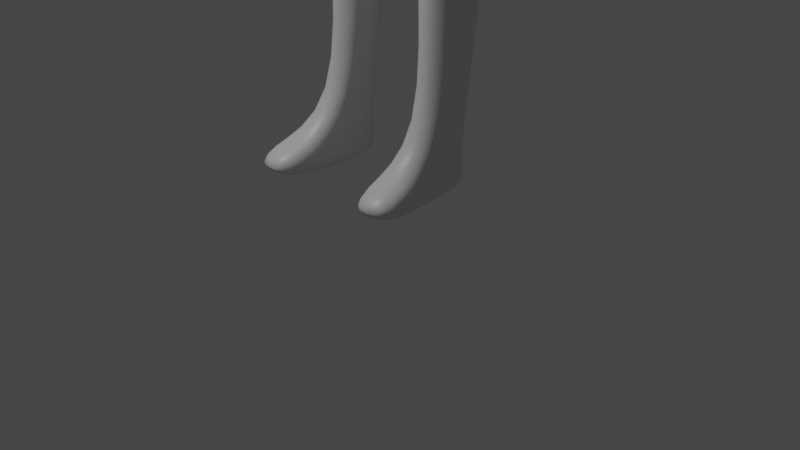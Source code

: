 # Source: Player.blend  (saved by Blender 2.80.75; exported with 4.5.12 LTS)
import bpy
from mathutils import Matrix  # noqa: F401  (used for matrix-valued properties, if any)

bpy.ops.wm.read_factory_settings(use_empty=True)
scene = bpy.context.scene
scene.name = 'Scene'

# ---- collections
col_collection = bpy.data.collections.new('Collection'); scene.collection.children.link(col_collection)

# ---- materials (node trees are filled in below, after node groups)
mat_material = bpy.data.materials.new('Material')
mat_material.alpha_threshold = 0.0
mat_material.use_transparent_shadow = False
mat_material.line_color = (0.0, 0.0, 0.0, 1.0)

# ---- material node trees
mat_material.use_nodes = True; mat_material.node_tree.nodes.clear()
_N = mat_material.node_tree.nodes; _L = mat_material.node_tree.links
n0 = _N.new('ShaderNodeOutputMaterial'); n0.name = 'Material Output'; n0.location = (300, 300)
n1 = _N.new('ShaderNodeBsdfPrincipled'); n1.name = 'Principled BSDF'; n1.location = (10, 300)
n1.distribution = 'GGX'
n1.subsurface_method = 'BURLEY'
n1.inputs[2].default_value = 0.4
n1.inputs[3].default_value = 1.45
n1.inputs[27].default_value = (0.0, 0.0, 0.0, 1.0)
n1.inputs[28].default_value = 1.0
_L.new(n1.outputs[0], n0.inputs[0])
n0.is_active_output = True

# ---- world
world_world = bpy.data.worlds.new('World'); scene.world = world_world
world_world.use_nodes = True; world_world.node_tree.nodes.clear()
_N = world_world.node_tree.nodes; _L = world_world.node_tree.links
n0 = _N.new('ShaderNodeOutputWorld'); n0.name = 'World Output'; n0.location = (300, 300)
n1 = _N.new('ShaderNodeBackground'); n1.name = 'Background'; n1.location = (10, 300)
n1.inputs[0].default_value = (0.05088, 0.05088, 0.05088, 1.0)
_L.new(n1.outputs[0], n0.inputs[0])
n0.is_active_output = True
world_world.color = (0.05088, 0.05088, 0.05088)
world_world.use_sun_shadow = False
world_world.sun_shadow_jitter_overblur = 0.0

# ---- cameras
cam_camera = bpy.data.cameras.new('Camera')
cam_camera.clip_end = 100.0
cam_camera.ortho_scale = 7.314

# ---- lights
light_light = bpy.data.lights.new('Light', 'POINT')
light_light.transmission_factor = 0.0
light_light.energy = 1000.0
light_light.shadow_soft_size = 0.1
light_light.shadow_maximum_resolution = 0.006
light_light.use_absolute_resolution = True

# ---- meshes
me_cube = bpy.data.meshes.new('Cube')
me_cube.from_pydata([(1.065, 0.4433, 9.467), (0.7427, 0.2443, 7.118), (0.9244, -0.01207, 9.358), (0.7009, -0.2007, 7.118), (0.8672, -0.216, 5.673), (0.909, 0.3378, 5.682), (0.4773, 0.4857, 5.629), (0.3942, -0.4803, 7.118), (0.5302, 0.5349, 9.509), (0.3942, 0.3922, 7.118), (0.5302, -0.07794, 9.351), (0.5365, -0.4803, 5.629), (0.9769, 0.3859, 8.859), (0.9769, -0.1318, 8.856), (0.4884, -0.316, 8.825), (0.4884, 0.5089, 8.803), (1.04, 0.465, 9.137), (0.9013, -0.122, 9.115), (0.5174, -0.2476, 9.059), (0.5174, 0.556, 9.1), (0.1933, 0.3121, 5.516), (0.1397, -0.2622, 5.516), (0.8871, -0.2164, 5.313), (0.9289, 0.3375, 5.322), (0.5551, -0.4807, 5.322), (0.496, 0.4854, 5.322), (0.1962, 0.3118, 5.322), (0.1429, -0.2625, 5.322), (0.9547, 0.06856, 5.682), (1.02, 0.2583, 9.522), (0.7884, 0.02177, 7.118), (0.9769, 0.1407, 8.856), (0.1261, -0.01814, 5.516), (0.9746, 0.06823, 5.322), (0.8153, -0.1236, 3.38), (0.1292, -0.01847, 5.322), (0.047, 0.2196, 5.479), (0.07083, 0.5405, 5.674), (0.08607, 0.4425, 7.118), (0.1158, -0.1437, 9.351), (0.1613, -0.5462, 7.118), (0.1158, 0.6122, 9.509), (0.2289, -0.5462, 5.67), (0.1066, 0.5632, 8.803), (0.1066, -0.387, 8.825), (0.113, 0.6134, 9.1), (0.113, -0.2978, 9.053), (0.03051, -0.2587, 5.474), (1.286, 0.235, 9.495), (1.286, 0.003783, 9.414), (1.286, 0.4556, 9.22), (1.286, 0.3962, 9.022), (1.286, -0.04774, 9.22), (1.286, -0.04269, 9.031), (1.286, 0.1793, 8.973), (1.286, 0.4272, 9.432), (2.697, 0.235, 9.477), (2.47, 0.235, 9.43), (2.47, 0.003783, 9.364), (2.47, 0.4556, 9.204), (2.47, 0.3962, 9.042), (2.47, -0.04774, 9.204), (2.47, -0.04269, 9.049), (2.47, 0.1793, 9.001), (2.47, 0.4272, 9.378), (4.386, 0.2239, 9.349), (2.673, 0.02514, 9.396), (2.697, 0.4556, 9.203), (2.697, 0.3962, 9.007), (2.673, -0.02639, 9.203), (2.673, -0.02133, 9.016), (2.697, 0.1793, 8.957), (2.697, 0.4272, 9.414), (4.386, 0.0686, 9.317), (4.386, 0.3721, 9.241), (4.386, 0.3542, 9.164), (4.386, 0.03399, 9.241), (4.386, 0.05935, 9.167), (4.386, 0.2084, 9.145), (4.386, 0.353, 9.324), (4.593, 0.2128, 9.354), (0.1158, -0.06541, 9.378), (0.9428, 0.2869, 9.509), (0.4753, -0.00265, 9.381), (0.8759, 0.09213, 9.439), (0.8107, 0.1203, 9.445), (0.5265, -0.08947, 9.279), (0.1146, -0.159, 9.247), (0.7411, -0.004634, 9.332), (0.8836, 0.07221, 9.403), (0.7298, 0.003496, 9.402), (0.6898, 0.05014, 9.417), (0.2458, 0.5038, 9.709), (0.3372, 0.4328, 9.709), (0.1061, 0.5698, 9.709), (0.1506, -0.02766, 9.444), (0.3585, 0.3208, 9.709), (0.2762, 0.08556, 9.553), (0.3368, 0.2303, 9.684), (0.8564, -0.1784, 3.577), (0.8867, 0.232, 3.493), (0.615, -0.3741, 3.632), (0.5721, 0.3297, 3.468), (0.3542, 0.215, 3.493), (0.3154, -0.219, 3.577), (0.92, 0.06159, 3.523), (0.843, -0.1236, 2.908), (0.3054, 0.004352, 3.523), (0.8408, 0.232, 3.38), (0.6126, -0.3082, 3.38), (0.5765, 0.3297, 3.38), (0.3934, 0.215, 3.38), (0.3609, -0.1642, 3.38), (0.8688, 0.05421, 3.38), (0.7461, -0.1221, 1.01), (0.3525, -0.003035, 3.38), (0.8718, 0.2852, 2.908), (0.6145, -0.3082, 2.908), (0.5738, 0.3828, 2.908), (0.3675, 0.2682, 2.908), (0.3309, -0.1642, 2.908), (0.9032, 0.1074, 2.908), (0.3214, 0.05015, 2.908), (0.7619, 0.105, 1.01), (0.6206, -0.24, 1.01), (0.5982, 0.1673, 1.01), (0.4849, 0.09409, 1.01), (0.4647, -0.148, 1.01), (0.7792, -0.00858, 1.01), (0.9857, -1.021, 0.5485), (0.4595, -0.04513, 1.01), (4.475, 0.2239, 9.349), (4.475, 0.0686, 9.317), (4.475, 0.3721, 9.241), (4.475, 0.3542, 9.164), (4.475, 0.03399, 9.241), (4.475, 0.05935, 9.167), (4.475, 0.2084, 9.145), (4.475, 0.353, 9.324), (4.908, 0.2128, 9.362), (4.593, 0.01914, 9.32), (4.593, 0.408, 9.239), (4.593, 0.3817, 9.174), (4.593, -0.02402, 9.239), (4.593, 0.003709, 9.16), (4.593, 0.2114, 9.135), (4.593, 0.3842, 9.327), (4.971, 0.2078, 9.361), (4.908, 0.01914, 9.344), (4.908, 0.408, 9.294), (4.908, 0.3817, 9.25), (4.908, -0.02402, 9.294), (4.908, 0.003709, 9.252), (4.908, 0.2114, 9.239), (4.908, 0.3842, 9.348), (4.978, 0.01646, 9.346), (5.0, 0.3997, 9.294), (4.999, 0.3817, 9.25), (4.999, -0.0178, 9.302), (4.999, 0.003709, 9.252), (4.999, 0.2063, 9.242), (4.971, 0.3829, 9.343), (4.999, 0.2035, 9.298), (4.908, 0.1196, 9.353), (4.908, 0.303, 9.354), (4.908, 0.1115, 9.245), (4.908, 0.3034, 9.245), (4.97, 0.09366, 9.353), (4.999, 0.09658, 9.25), (4.999, 0.09623, 9.299), (4.999, 0.2964, 9.244), (4.968, 0.3017, 9.35), (4.999, 0.3003, 9.294), (5.035, 0.08046, 9.351), (5.035, 0.02131, 9.343), (5.035, -0.004609, 9.305), (5.035, 0.007042, 9.264), (5.035, 0.08068, 9.264), (5.035, 0.0926, 9.308), (5.034, 0.1985, 9.307), (5.034, 0.1828, 9.262), (5.034, 0.1867, 9.359), (5.034, 0.1216, 9.356), (5.034, 0.1148, 9.266), (5.034, 0.1014, 9.308), (5.033, 0.2791, 9.349), (5.033, 0.2262, 9.354), (5.033, 0.2834, 9.261), (5.033, 0.2205, 9.259), (5.033, 0.2956, 9.303), (5.033, 0.2083, 9.306), (5.031, 0.3913, 9.302), (5.031, 0.3786, 9.262), (5.031, 0.3756, 9.342), (5.031, 0.3163, 9.261), (5.031, 0.32, 9.346), (5.031, 0.3042, 9.303), (5.259, 0.3759, 9.302), (5.239, 0.3677, 9.273), (5.259, 0.3658, 9.342), (5.239, 0.3274, 9.271), (5.259, 0.3297, 9.346), (5.259, 0.3195, 9.303), (5.379, 0.2688, 9.349), (5.379, 0.2361, 9.354), (5.359, 0.2715, 9.272), (5.359, 0.2326, 9.27), (5.379, 0.279, 9.303), (5.379, 0.225, 9.306), (5.43, 0.1804, 9.307), (5.41, 0.1707, 9.272), (5.43, 0.1731, 9.359), (5.43, 0.1328, 9.356), (5.41, 0.1286, 9.277), (5.43, 0.1203, 9.308), (5.337, 0.06628, 9.351), (5.337, 0.03165, 9.343), (5.337, 0.01647, 9.305), (5.318, 0.02329, 9.274), (5.318, 0.06641, 9.274), (5.337, 0.07339, 9.308), (4.642, -0.04635, 9.186), (4.642, -0.02781, 9.133), (4.642, 0.1111, 9.117), (4.869, -0.08948, 9.14), (4.869, -0.06884, 9.096), (4.869, -0.004094, 9.094), (4.881, -0.05838, 9.187), (4.878, 0.02804, 9.144), (4.889, -0.007183, 9.178), (5.117, -0.09038, 9.107), (5.115, -0.0753, 9.076), (5.095, -0.0326, 9.081), (5.125, -0.06854, 9.14), (5.101, -0.01004, 9.117), (5.129, -0.032, 9.133), (0.9857, -1.021, 0.7793), (0.7887, 0.1443, 0.7793), (0.7322, -1.121, 0.7793), (0.5955, 0.2136, 0.7793), (0.4616, 0.1165, 0.7793), (0.4429, -1.088, 0.7793), (0.8091, -0.2367, 0.7793), (0.4317, -0.3303, 0.7793), (0.7887, 0.1443, 0.5485), (0.7322, -1.121, 0.5485), (0.5955, 0.2136, 0.5485), (0.4616, 0.1165, 0.5485), (0.4429, -1.088, 0.5485), (0.8091, -0.2367, 0.5485), (0.5955, -0.3078, 0.5485), (0.4317, -0.3303, 0.5485), (0.2318, 0.5214, 10.03), (0.3115, 0.44, 10.03), (0.1026, 0.5871, 10.03), (0.1219, -0.1143, 9.945), (0.3479, 0.3208, 10.02), (0.2621, 0.04376, 10.01), (0.3307, 0.2035, 10.01), (0.2685, 0.5846, 10.17), (0.3416, 0.4721, 10.17), (0.1109, 0.6611, 10.17), (0.1204, -0.3022, 9.953), (0.3748, 0.3194, 10.17), (0.2929, -0.137, 10.08), (0.3971, 0.0881, 10.2), (0.3691, 0.7385, 11.05), (0.5097, 0.576, 11.05), (0.1832, 0.8327, 11.05), (0.1788, -0.3686, 11.06), (0.5554, 0.4013, 11.05), (0.4258, -0.1973, 11.05), (0.531, 0.2116, 11.04), (0.2703, 0.5968, 11.35), (0.3657, 0.4823, 11.35), (0.1248, 0.6674, 11.35), (0.1333, -0.169, 11.35), (0.4182, 0.3345, 11.35), (0.3135, -0.01631, 11.35), (0.3995, 0.1956, 11.36), (0.1295, 0.3936, 11.49), (0.18, 0.3528, 11.49), (0.06018, 0.4267, 11.49), (0.08272, 0.0645, 11.49), (0.2078, 0.2866, 11.49), (0.1506, 0.1359, 11.49), (0.1927, 0.2273, 11.49), (0.3958, 0.7626, 10.73), (0.5086, 0.6091, 10.74), (0.141, -0.3434, 10.67), (0.5493, 0.2185, 10.73), (0.4232, -0.2156, 10.67), (0.1877, 0.8568, 10.73), (0.5627, 0.4216, 10.74), (0.3521, -0.2569, 10.67), (0.1982, -0.3197, 10.72), (0.2751, -0.3011, 10.74), (0.3425, -0.2696, 10.71), (0.2848, -0.2858, 10.63), (0.2142, -0.311, 10.63), (0.0888, -0.3815, 10.34), (0.1662, -0.3271, 10.67), (0.09797, -0.4025, 10.68), (0.1725, -0.4109, 10.75), (0.2218, -0.3915, 10.77), (0.3017, -0.3442, 10.78), (0.3971, -0.2741, 10.75), (0.14, -0.3462, 10.21), (0.1599, -0.3403, 10.21), (0.3444, 0.3208, 9.93), (0.312, 0.2352, 9.922), (0.1006, 0.5594, 9.922), (0.2318, 0.511, 9.928), (0.3077, 0.4278, 9.931), (0.2569, 0.09634, 9.9), (0.1213, -0.05172, 9.864), (0.1279, -0.3718, 10.22), (0.1419, -0.3526, 10.21), (0.1395, -0.3401, 10.18), (0.4242, -0.2524, 10.57), (0.3015, -0.3491, 10.55), (0.1277, -0.3522, 10.55), (0.06498, -0.4291, 10.55), (0.2106, -0.3583, 10.55), (0.0966, -0.4239, 10.36), (0.4255, 0.5356, 10.38), (0.4807, 0.4049, 10.36), (0.3369, 0.6749, 10.39), (0.4823, 0.2096, 10.33), (0.1412, 0.7656, 10.4), (0.3722, -0.1987, 10.25), (0.8707, 0.4481, 9.529), (0.8316, 0.495, 9.487), (0.8051, 0.5059, 9.121), (0.5945, 0.1913, 9.571), (0.6973, 0.3164, 9.615), (0.6341, 0.4429, 9.624), (0.2779, -0.2731, 10.15), (0.0629, -0.1403, 9.927), (0.06516, -0.329, 9.935), (0.08939, -0.3948, 11.05), (0.07743, -0.372, 10.1), (0.0482, -0.4275, 10.67), (0.05226, -0.4022, 10.32), (0.06537, -0.3744, 10.21), (0.06251, -0.4089, 10.22), (0.06813, -0.3918, 10.21), (0.05815, -0.3679, 10.16), (0.03249, -0.4581, 10.54), (0.03449, -0.5048, 10.35), (0.06982, -0.4327, 10.74), (0.1992, -0.3139, 10.04), (0.154, -0.3471, 10.09), (0.06907, -0.3779, 9.971), (0.1277, -0.3453, 9.991), (0.3746, -0.3001, 10.56), (0.3119, -0.2587, 10.23), (0.1189, -0.3624, 10.04), (0.07365, -0.3903, 10.05), (0.1749, -0.339, 10.21), (0.1639, -0.3477, 10.22), (0.167, -0.334, 10.2), (0.05753, -0.4182, 10.25), (0.1322, -0.3759, 10.23), (0.06431, -0.3911, 10.19), (0.1418, -0.3506, 10.2), (0.09386, -0.4287, 10.42), (0.05861, -0.4627, 10.36), (0.05489, -0.4567, 10.41), (0.1012, -0.3897, 10.42), (0.09681, -0.37, 10.42), (0.1009, -0.4294, 10.39), (0.05767, -0.4656, 10.38), (0.1053, -0.3878, 10.37), (0.03267, -0.4972, 10.42), (0.0328, -0.517, 10.37), (0.08228, -0.4249, 10.45), (0.1006, -0.4059, 10.35), (0.05364, -0.4046, 10.32), (0.0787, -0.3946, 10.34), (0.03436, -0.4752, 10.34), (0.04813, -0.4557, 10.34), (0.06769, -0.4375, 10.35), (0.08269, -0.4183, 10.34), (0.08583, -0.4079, 10.34), (0.06896, -0.427, 10.35), (0.07673, -0.4183, 10.35), (0.07433, -0.4054, 10.34), (0.05974, -0.4084, 10.34), (0.04975, -0.4369, 10.35), (0.07779, -0.4099, 10.35), (0.03681, -0.4246, 10.34), (0.019, -0.4396, 10.32), (0.02491, -0.4359, 10.33), (0.03849, -0.4359, 10.35), (0.02032, -0.4714, 10.34), (0.02985, -0.4558, 10.34), (0.398, -0.2367, 10.36), (0.3466, -0.2837, 10.35), (0.2644, -0.3493, 10.35), (0.1655, -0.3664, 10.39), (0.04874, -0.4034, 10.28), (0.1054, -0.3797, 10.29), (0.1277, -0.3599, 10.3), (0.0977, -0.3726, 10.35), (0.1723, -0.4246, 10.87), (0.08392, -0.4519, 10.87), (0.3899, 0.7582, 10.91), (0.5515, 0.2172, 10.9), (0.1939, 0.8524, 10.91), (0.5232, 0.5931, 10.91), (0.4325, -0.2255, 10.86), (0.5657, 0.4152, 10.91), (0.409, -0.2573, 10.86), (0.3788, 0.7252, 10.56), (0.5167, 0.1895, 10.51), (0.1686, 0.8176, 10.56), (0.478, 0.5845, 10.56), (0.5329, 0.423, 10.55), (0.5399, 0.3571, 10.53), (0.5009, 0.2247, 10.42), (0.5688, 0.3762, 10.66), (0.5388, 0.1874, 10.66), (0.5109, 0.2714, 10.43), (0.5725, 0.3239, 10.75), (0.5605, 0.2105, 10.66), (0.6014, 0.2327, 10.76), (0.6573, 0.3406, 10.77), (0.525, 0.2603, 10.43), (0.5343, 0.2198, 10.52), (0.6209, 0.382, 10.51), (0.6815, 0.4137, 10.68), (0.5589, 0.3241, 10.44), (0.6057, 0.3536, 10.51), (0.6629, 0.3932, 10.68), (0.5708, 0.2277, 10.66), (0.6026, 0.246, 10.74), (0.6433, 0.3242, 10.75), (0.5678, 0.267, 10.61), (0.5543, 0.2127, 10.62), (0.56, 0.2621, 10.59), (0.5632, 0.2739, 10.52), (0.5428, 0.2168, 10.56), (0.5569, 0.2504, 10.55), (0.6256, 0.3568, 10.67), (0.5529, 0.2463, 10.66), (0.6101, 0.2935, 10.67), (0.5796, 0.2617, 10.72), (0.6112, 0.3114, 10.73), (0.5637, 0.2998, 10.61), (0.5294, 0.2372, 10.58), (0.5394, 0.2358, 10.6), (0.5574, 0.2978, 10.56), (0.5466, 0.2851, 10.54), (0.5413, 0.2653, 10.56), (0.6086, 0.3361, 10.55), (0.6007, 0.3293, 10.55), (0.6072, 0.3277, 10.57), (0.6163, 0.3349, 10.57), (0.6107, 0.349, 10.58), (0.5764, 0.3296, 10.56), (0.5954, 0.3274, 10.53), (0.6037, 0.338, 10.53), (0.585, 0.2882, 10.68), (0.5809, 0.2888, 10.66), (0.5973, 0.3393, 10.67), (0.5927, 0.2824, 10.74), (0.6024, 0.2975, 10.74), (0.5655, 0.2536, 10.69), (0.5714, 0.257, 10.7), (0.5957, 0.3532, 10.62), (0.5857, 0.3225, 10.61), (0.6106, 0.3021, 10.66), (0.6155, 0.3096, 10.66), (0.6034, 0.2888, 10.71), (0.608, 0.2961, 10.71), (0.5801, 0.2678, 10.68), (0.5831, 0.2695, 10.69), (0.6214, 0.3343, 10.62), (0.6123, 0.3275, 10.61), (0.5825, 0.3094, 10.5), (0.6443, 0.4037, 10.57), (0.6289, 0.3743, 10.58), (0.6638, 0.4152, 10.62), (0.6457, 0.3883, 10.62), (0.6147, 0.3616, 10.62), (0.5797, 0.2273, 10.76), (0.5399, 0.3285, 10.43), (0.637, 0.424, 10.69), (0.617, 0.3415, 10.78), (0.5926, 0.387, 10.51), (0.6189, 0.419, 10.61), (0.5938, 0.3247, 10.75), (0.5933, 0.386, 10.62), (0.5596, 0.3611, 10.51), (0.5995, 0.3792, 10.67), (0.5766, 0.3816, 10.56), (0.0, -0.5646, 5.682), (0.0, 0.4687, 5.682), (0.0, 0.435, 7.118), (0.0, -0.1814, 9.295), (0.0, -0.5646, 7.118), (0.0, 0.6542, 9.517), (0.0, 0.5946, 8.803), (0.0, -0.4069, 8.825), (0.0, 0.6467, 9.1), (0.0, -0.3188, 9.053), (0.0, -0.2577, 5.463), (0.0, 0.2195, 5.535), (0.0, -0.01909, 5.463), (0.0, -0.1068, 9.32), (0.0, -0.1765, 9.249), (0.0, 0.6088, 9.717), (0.0, -0.07199, 9.386), (0.0, 0.6262, 10.04), (0.0, -0.1522, 9.921), (0.0, 0.6827, 10.18), (0.0, -0.3527, 9.93), (0.0, 0.8543, 11.05), (0.0, -0.4081, 11.04), (0.0, 0.6835, 11.35), (0.0, -0.2113, 11.35), (0.0, 0.4342, 11.49), (0.0, 0.04472, 11.49), (0.0, -0.4382, 10.67), (0.0, 0.8784, 10.73), (0.0, -0.5177, 10.35), (0.0, -0.4221, 10.31), (0.0, -0.4026, 10.22), (0.0, -0.08294, 9.861), (0.0, 0.5985, 9.93), (0.0, -0.4348, 10.23), (0.0, -0.4199, 10.21), (0.0, -0.3957, 10.15), (0.0, -0.4686, 10.54), (0.0, 0.7871, 10.4), (0.0, -0.4474, 10.74), (0.0, -0.3986, 10.1), (0.0, -0.3978, 9.965), (0.0, -0.414, 10.04), (0.0, -0.4407, 10.25), (0.0, -0.4199, 10.19), (0.0, -0.5126, 10.41), (0.0, -0.5308, 10.37), (0.0, -0.4471, 10.32), (0.0, -0.4794, 10.33), (0.0, -0.424, 10.28), (0.0, -0.4624, 10.86), (0.0, 0.8739, 10.91), (0.0, 0.8392, 10.57), (0.4852, 0.2588, 10.33), (0.4899, 0.3399, 10.34), (0.38, 0.2298, 10.18), (5.121, 0.3103, 9.303), (5.093, 0.3103, 9.303), (5.087, 0.3239, 9.344), (5.129, 0.3239, 9.345), (5.115, 0.3743, 9.262), (5.098, 0.3743, 9.262), (5.098, 0.3207, 9.261), (5.115, 0.3207, 9.261), (5.121, 0.3851, 9.302), (5.093, 0.3851, 9.302), (5.087, 0.3717, 9.341), (5.129, 0.3717, 9.342), (5.198, 0.3136, 9.303), (5.17, 0.3136, 9.304), (5.161, 0.326, 9.346), (5.203, 0.326, 9.346), (5.193, 0.3719, 9.262), (5.173, 0.3719, 9.262), (5.173, 0.3231, 9.261), (5.193, 0.3231, 9.261), (5.198, 0.3818, 9.302), (5.17, 0.3818, 9.303), (5.161, 0.3696, 9.342), (5.203, 0.3696, 9.342), (5.165, 0.2924, 9.303), (5.132, 0.2924, 9.303), (5.14, 0.281, 9.261), (5.157, 0.281, 9.261), (5.157, 0.2229, 9.259), (5.14, 0.2229, 9.259), (5.132, 0.2116, 9.306), (5.165, 0.2116, 9.307), (5.175, 0.2771, 9.348), (5.122, 0.2771, 9.348), (5.122, 0.2281, 9.353), (5.175, 0.2281, 9.352), (5.277, 0.2896, 9.303), (5.25, 0.2896, 9.303), (5.256, 0.279, 9.261), (5.272, 0.279, 9.261), (5.272, 0.2249, 9.259), (5.256, 0.2249, 9.259), (5.25, 0.2144, 9.306), (5.277, 0.2144, 9.307), (5.282, 0.2754, 9.349), (5.238, 0.2754, 9.35), (5.238, 0.2298, 9.355), (5.282, 0.2298, 9.354), (5.184, 0.1066, 9.308), (5.148, 0.1066, 9.308), (5.189, 0.1247, 9.357), (5.141, 0.1247, 9.357), (5.141, 0.183, 9.361), (5.189, 0.183, 9.36), (5.184, 0.1936, 9.307), (5.148, 0.1936, 9.307), (5.157, 0.1795, 9.262), (5.175, 0.1795, 9.262), (5.175, 0.1186, 9.266), (5.157, 0.1186, 9.266), (5.311, 0.1092, 9.308), (5.283, 0.1092, 9.307), (5.317, 0.1262, 9.356), (5.274, 0.1262, 9.358), (5.274, 0.1811, 9.362), (5.317, 0.1811, 9.359), (5.311, 0.1911, 9.307), (5.283, 0.1911, 9.306), (5.289, 0.1778, 9.262), (5.307, 0.1778, 9.262), (5.307, 0.1205, 9.266), (5.289, 0.1205, 9.266), (5.251, 0.08395, 9.308), (5.223, 0.08395, 9.308), (5.228, 0.07426, 9.264), (5.245, 0.07426, 9.264), (5.251, 0.00488, 9.305), (5.223, 0.00488, 9.305), (5.219, 0.02596, 9.345), (5.252, 0.02596, 9.343), (5.245, 0.01436, 9.264), (5.228, 0.01436, 9.264), (5.254, 0.07408, 9.352), (5.219, 0.07408, 9.352), (5.15, 0.08833, 9.308), (5.123, 0.08833, 9.308), (5.128, 0.07751, 9.264), (5.144, 0.07751, 9.264), (5.15, 7.43e-05, 9.305), (5.123, 7.43e-05, 9.305), (5.117, 0.0236, 9.343), (5.154, 0.0236, 9.343), (5.144, 0.01065, 9.264), (5.128, 0.01065, 9.264), (5.157, 0.07731, 9.352), (5.113, 0.07731, 9.352), (5.019, -0.1007, 9.12), (4.967, -0.1018, 9.132), (4.979, -0.07069, 9.178), (5.031, -0.06957, 9.167), (4.987, 0.01367, 9.135), (5.013, 0.01865, 9.126), (4.978, -0.01847, 9.084), (5.004, -0.01349, 9.075), (5.023, -0.01658, 9.159), (4.985, -0.01576, 9.167), (5.004, -0.07824, 9.078), (4.965, -0.07742, 9.085), (0.1935, -0.2247, 10.71), (0.239, -0.2137, 10.72), (0.2788, -0.1951, 10.7), (0.2844, -0.1876, 10.68), (0.2446, -0.2047, 10.66), (0.203, -0.2196, 10.66), (0.1745, -0.2291, 10.68), (0.1644, -0.3101, 11.2), (0.4955, 0.1974, 11.2), (0.3932, -0.1369, 11.2), (0.166, 0.7805, 11.2), (0.3397, 0.6924, 11.2), (0.4707, 0.5474, 11.2), (0.5149, 0.373, 11.2), (0.0, 0.8007, 11.2), (0.0, -0.3488, 11.2), (0.301, -0.349, 10.87), (0.301, -0.2991, 11.05), (0.2457, 0.1067, 9.756), (0.2932, 0.1548, 9.911), (0.3229, 0.1917, 10.02), (0.1287, -0.06705, 9.768), (0.1415, -0.001612, 9.774), (0.0, -0.105, 9.747), (0.2594, 0.1046, 9.739), (0.1773, -0.01558, 9.454), (0.3076, 0.1666, 9.918), (0.0, -0.07773, 9.512), (0.1135, -0.04525, 9.545), (0.124, -0.01187, 9.555), (0.07823, -0.06678, 9.403), (0.09305, -0.06048, 9.408), (0.3639, 0.0467, 9.477), (0.5258, 0.1338, 9.541), (1.163, 0.4603, 9.179), (1.176, 0.4352, 9.472), (1.131, 0.16, 8.915), (1.131, 0.391, 8.941), (1.173, 0.2432, 9.524), (1.11, -0.02467, 9.407), (1.094, -0.1034, 9.171), (1.131, -0.08726, 8.944)], [], [(40, 501, 497, 42), (20, 6, 25, 26), (29, 82, 85, 84), (30, 3, 4, 28), (696, 699, 48, 55), (19, 8, 332, 333), (17, 2, 88, 86, 18), (9, 1, 5, 6), (46, 87, 511, 506), (8, 41, 94, 92), (38, 9, 6, 37), (45, 41, 8, 19), (498, 37, 36, 508), (3, 7, 11, 4), (38, 43, 15, 9), (40, 44, 504, 501), (3, 13, 14, 7), (9, 15, 12, 1), (30, 31, 13, 3), (43, 45, 19, 15), (44, 46, 506, 504), (13, 17, 18, 14), (15, 19, 333, 12), (698, 695, 50, 51), (33, 22, 99, 105), (11, 21, 27, 24), (47, 21, 11, 42), (22, 24, 101, 99), (4, 11, 24, 22), (32, 20, 26, 35), (28, 4, 22, 33), (6, 5, 23, 25), (5, 28, 33, 23), (21, 32, 35, 27), (35, 26, 103, 107), (508, 36, 509), (27, 35, 107, 104), (695, 696, 55, 50), (1, 12, 31, 30), (510, 81, 95, 692), (697, 698, 51, 54), (1, 30, 28, 5), (0, 82, 29), (509, 32, 21, 47, 507), (509, 36, 20, 32), (0, 332, 331), (507, 47, 42, 497), (14, 18, 46, 44), (503, 505, 45, 43), (7, 14, 44, 40), (499, 503, 43, 38), (505, 502, 41, 45), (499, 38, 37, 498), (81, 686, 95), (18, 86, 87, 46), (7, 40, 42, 11), (37, 6, 20, 36), (48, 49, 58, 57), (52, 53, 62, 61), (50, 55, 64, 59), (54, 51, 60, 63), (699, 700, 49, 48), (700, 701, 52, 49), (701, 702, 53, 52), (702, 697, 54, 53), (63, 60, 68, 71), (60, 59, 67, 68), (62, 63, 71, 70), (58, 61, 69, 66), (55, 48, 57, 64), (49, 52, 61, 58), (53, 54, 63, 62), (51, 50, 59, 60), (70, 71, 78, 77), (66, 69, 76, 73), (72, 56, 65, 79), (56, 66, 73, 65), (59, 64, 72, 67), (61, 62, 70, 69), (57, 58, 66, 56), (64, 57, 56, 72), (75, 74, 133, 134), (77, 78, 137, 136), (73, 76, 135, 132), (79, 65, 131, 138), (68, 67, 74, 75), (71, 68, 75, 78), (67, 72, 79, 74), (69, 70, 77, 76), (41, 502, 512, 94), (83, 81, 39, 10), (81, 510, 500, 39), (10, 88, 90), (84, 89, 29), (334, 335, 96, 98), (84, 85, 91, 90), (86, 88, 10), (87, 86, 10, 39), (511, 87, 39, 500), (89, 88, 2), (29, 89, 2), (90, 88, 89, 84), (90, 91, 83, 10), (83, 91, 694, 693), (82, 0, 331), (91, 85, 334, 694), (310, 309, 256, 258), (100, 105, 113, 108), (102, 100, 108, 110), (103, 102, 110, 111), (101, 104, 112, 109), (24, 27, 104, 101), (26, 25, 102, 103), (25, 23, 100, 102), (23, 33, 105, 100), (110, 108, 116, 118), (111, 110, 118, 119), (109, 112, 120, 117), (34, 109, 117, 106), (107, 103, 111, 115), (105, 99, 34, 113), (104, 107, 115, 112), (99, 101, 109, 34), (106, 117, 124, 114), (120, 122, 130, 127), (121, 106, 114, 128), (122, 119, 126, 130), (108, 113, 121, 116), (115, 111, 119, 122), (113, 34, 106, 121), (112, 115, 122, 120), (114, 124, 238, 236), (127, 130, 243, 241), (128, 114, 236, 242), (130, 126, 240, 243), (117, 120, 127, 124), (119, 118, 125, 126), (118, 116, 123, 125), (116, 121, 128, 123), (136, 137, 145, 144), (132, 135, 143, 140), (138, 131, 80, 146), (131, 132, 140, 80), (78, 75, 134, 137), (74, 79, 138, 133), (76, 77, 136, 135), (65, 73, 132, 131), (146, 164, 154), (80, 163, 139), (143, 144, 222, 221), (141, 146, 154, 149), (134, 133, 141, 142), (137, 134, 142, 145), (133, 138, 146, 141), (135, 136, 144, 143), (151, 152, 159, 158), (149, 154, 161, 156), (153, 166, 170, 160), (150, 149, 156, 157), (140, 143, 151, 148), (234, 235, 231, 232), (142, 141, 149, 150), (145, 166, 153), (167, 169, 184, 182), (168, 160, 180, 183), (157, 156, 191, 192), (172, 170, 194, 196), (139, 163, 167, 147), (154, 164, 171, 161), (148, 151, 158, 155), (152, 165, 168, 159), (173, 174, 643, 648), (163, 140, 148), (140, 163, 80), (164, 80, 139), (80, 164, 146), (151, 143, 221, 224, 227), (145, 153, 165), (166, 145, 142), (142, 150, 166), (159, 168, 177, 176), (155, 158, 175, 174), (168, 165, 153, 160), (170, 166, 150, 157), (170, 172, 189, 187), (171, 147, 186, 185), (171, 164, 139, 147), (167, 163, 148, 155), (176, 177, 639, 646), (169, 167, 173, 178), (158, 159, 176, 175), (167, 155, 174, 173), (168, 169, 178, 177), (606, 603, 616, 617), (618, 615, 212, 211), (160, 162, 179, 180), (147, 167, 182, 181), (162, 147, 181, 179), (169, 168, 183, 184), (584, 581, 594, 595), (593, 592, 205, 206), (162, 160, 188, 190), (160, 170, 187, 188), (172, 171, 185, 189), (147, 162, 190, 186), (573, 576, 199, 197), (576, 568, 201, 199), (170, 157, 192, 194), (171, 172, 196, 195), (156, 161, 193, 191), (161, 171, 195, 193), (198, 197, 202, 200), (197, 199, 201, 202), (560, 557, 570, 571), (556, 553, 566, 567), (564, 556, 567, 575), (561, 564, 575, 574), (205, 207, 208, 206), (207, 203, 204, 208), (581, 580, 591, 594), (580, 577, 590, 591), (588, 584, 595, 599), (585, 588, 599, 598), (209, 211, 212, 214), (210, 209, 214, 213), (610, 607, 620, 621), (603, 601, 614, 616), (611, 610, 621, 624), (607, 606, 617, 620), (219, 220, 217, 218), (220, 215, 216, 217), (175, 176, 646, 642), (178, 173, 648, 638), (174, 175, 642, 643), (221, 222, 225, 224), (228, 226, 223, 145), (225, 226, 655, 660), (152, 151, 227, 229), (144, 145, 223, 222), (165, 152, 229, 228), (228, 229, 658, 653), (224, 225, 660, 650), (222, 223, 226, 225), (235, 233, 230, 231), (228, 145, 165), (227, 224, 650, 651), (656, 654, 234, 232), (236, 238, 245, 129), (241, 243, 251, 248), (242, 236, 129, 249), (243, 240, 247, 251), (124, 127, 241, 238), (126, 125, 239, 240), (125, 123, 237, 239), (123, 128, 242, 237), (250, 249, 129, 245), (250, 251, 247, 246), (245, 248, 251, 250), (246, 244, 249, 250), (238, 241, 248, 245), (240, 239, 246, 247), (239, 237, 244, 246), (237, 242, 249, 244), (253, 252, 259, 260), (311, 530, 514, 254), (313, 312, 252, 253), (315, 314, 257, 255), (312, 311, 254, 252), (529, 315, 338), (314, 680, 681, 257), (309, 313, 253, 256), (410, 407, 266, 267), (515, 338, 339, 517), (252, 254, 261, 259), (256, 253, 260, 263), (254, 514, 516, 261), (255, 257, 264, 262), (517, 339, 353, 538), (342, 302, 303, 350), (411, 408, 272, 271), (407, 409, 268, 266), (412, 410, 267, 270), (408, 412, 270, 272), (409, 548, 518, 268), (289, 301, 295), (519, 340, 676), (670, 669, 279, 278), (672, 671, 275, 273), (674, 673, 274, 277), (669, 674, 277, 279), (671, 675, 520, 275), (668, 670, 278, 276), (673, 672, 273, 274), (284, 281, 280, 282, 522, 523, 283, 285, 286), (278, 279, 286, 285), (273, 275, 282, 280), (277, 274, 281, 284), (279, 277, 284, 286), (275, 520, 522, 282), (276, 278, 285, 283), (274, 273, 280, 281), (416, 549, 525, 292), (419, 496, 494), (418, 417, 288, 293), (414, 416, 292, 287), (264, 265, 328, 330), (353, 354, 357, 358), (417, 414, 287, 288), (295, 296, 305, 304), (289, 299, 301), (349, 367, 372, 375), (294, 297, 663, 664), (299, 298, 665, 666), (302, 322, 321, 289), (303, 304, 405), (303, 302, 289), (304, 303, 289, 295), (305, 296, 297, 306), (306, 297, 294, 291), (318, 361, 308, 365), (344, 307, 316, 345), (96, 93, 313, 309), (513, 691, 689, 688), (92, 94, 311, 312), (93, 92, 312, 313), (94, 512, 530, 311), (98, 96, 309, 310), (264, 337, 351, 262), (355, 398, 397, 319), (343, 527, 546, 401), (317, 308, 307), (346, 317, 307, 344), (347, 318, 365, 364), (370, 400, 323, 321), (320, 298, 299, 323), (348, 322, 302, 342), (298, 320, 355, 294), (321, 323, 299, 289), (322, 376, 370, 321), (260, 259, 327, 325), (259, 261, 329, 327), (263, 260, 325, 326), (265, 550, 328), (261, 516, 535, 329), (330, 328, 420), (406, 405, 269, 340), (331, 336, 335, 82), (331, 332, 8, 336), (333, 332, 0, 16), (336, 93, 96, 335), (12, 333, 16), (85, 82, 335, 334), (336, 8, 92, 93), (262, 351, 354), (547, 406, 340, 519), (338, 515, 529), (338, 315, 255), (534, 348, 342, 524), (533, 347, 364, 541), (532, 346, 344, 528), (300, 343, 401, 402), (528, 344, 345, 531), (526, 349, 375, 543), (538, 353, 358, 539), (341, 352, 318, 347), (524, 342, 350, 536), (537, 341, 347, 533), (521, 276, 283, 523), (352, 351, 337), (339, 262, 354, 353), (320, 399, 398, 355), (354, 351, 352, 357), (330, 356, 337, 264), (337, 356, 359, 361), (294, 355, 319, 291), (339, 338, 255, 262), (539, 358, 341, 537), (358, 357, 352, 341), (362, 540, 531, 345), (359, 360, 308), (361, 359, 308), (308, 360, 363, 316), (316, 307, 308), (363, 362, 345, 316), (363, 360, 403, 402), (365, 308, 317), (541, 364, 346, 532), (364, 365, 317, 346), (371, 372, 367, 324), (373, 369, 366, 371), (370, 369, 373, 404), (366, 368, 372, 371), (374, 368, 348), (542, 374, 348, 534), (375, 372, 368, 374), (543, 375, 374, 542), (369, 376, 366), (376, 368, 366), (370, 376, 369), (324, 377, 373, 371), (381, 380, 395, 396), (378, 343, 300, 379), (349, 380, 367), (367, 382, 383, 324), (343, 392, 544, 527), (382, 381, 389, 385), (387, 390, 386, 385, 389, 394, 391, 388), (381, 396, 394, 389), (324, 383, 384, 377), (367, 380, 381, 382), (384, 383, 386, 390), (378, 379, 387, 388), (383, 382, 385, 386), (379, 384, 390, 387), (391, 393, 378, 388), (544, 392, 395, 545), (393, 392, 343, 378), (394, 396, 393, 391), (396, 395, 392, 393), (545, 395, 380, 349, 526), (379, 300, 377, 384), (404, 300, 402, 403), (337, 361, 318, 352), (397, 398, 356, 330), (399, 400, 403, 360), (398, 399, 360, 359, 356), (403, 400, 370, 404), (401, 546, 540, 362), (400, 399, 320, 323), (402, 401, 362, 363), (404, 373, 377, 300), (536, 350, 406, 547), (271, 413, 411), (350, 303, 405, 406), (292, 525, 548, 409), (290, 424, 408), (293, 288, 410, 412), (287, 292, 409, 407), (291, 290, 408, 411), (288, 287, 407, 410), (325, 327, 414, 417), (405, 677, 678, 269), (411, 413, 306, 291), (327, 329, 416, 414), (326, 325, 417, 418), (328, 550, 423, 420), (329, 535, 549, 416), (422, 439, 425), (429, 441, 443, 442), (425, 435, 436, 426), (428, 432, 433, 480), (424, 421, 293), (423, 419, 494), (415, 420, 428, 429), (488, 489, 427, 431), (290, 422, 486), (424, 290, 492), (434, 484, 483, 431), (439, 442, 450, 451), (436, 435, 445, 468, 469, 447), (439, 440, 438, 435, 425), (439, 422, 442), (437, 467, 448), (442, 443, 454, 450), (464, 468, 445), (441, 480, 461, 453), (443, 441, 453, 454), (434, 437, 448, 444), (433, 482, 459, 462), (445, 449, 460, 471, 464), (438, 440, 452, 449), (435, 438, 449, 445), (458, 457, 456, 455), (440, 439, 451, 452), (469, 463, 466, 447), (444, 448, 467, 465), (450, 454, 453, 461, 452, 451), (471, 460, 457, 479), (468, 464, 472, 476), (470, 465, 473, 478), (462, 459, 458, 455), (469, 468, 476, 477), (464, 471, 479, 472), (465, 470, 485, 444), (446, 472, 473), (476, 472, 446, 477), (473, 475, 474, 446), (472, 479, 478, 473), (479, 457, 458, 478), (463, 469, 477, 446), (460, 461, 456, 457), (459, 470, 478, 458), (465, 467, 475, 473), (461, 462, 455, 456), (467, 466, 474, 475), (466, 463, 446, 474), (467, 437, 436, 466), (466, 436, 447), (427, 437, 434, 431), (426, 436, 437, 427), (461, 480, 433, 462), (480, 441, 429, 428), (433, 432, 430), (459, 482, 484, 485), (481, 482, 433, 430), (485, 470, 459), (485, 484, 434, 444), (483, 484, 482, 481), (452, 461, 460, 449), (421, 424, 492, 495), (491, 493, 495, 488), (487, 420, 423), (489, 486, 426, 427), (487, 490, 430, 432), (490, 491, 481, 430), (481, 491, 483), (483, 491, 488, 431), (425, 426, 486, 422), (491, 496, 493), (397, 415, 422, 319), (319, 422, 290, 291), (487, 432, 428, 420), (492, 486, 489), (486, 492, 290), (493, 496, 419, 421), (495, 492, 489, 488), (494, 496, 491, 490), (495, 493, 421), (494, 490, 487, 423), (293, 421, 418), (418, 421, 419), (408, 424, 412), (412, 424, 293), (550, 265, 552, 551), (423, 550, 551, 419), (419, 551, 326, 418), (552, 258, 256, 263), (551, 552, 263, 326), (569, 573, 197, 198), (194, 192, 558, 559), (553, 560, 571, 566), (193, 195, 555, 563), (557, 561, 574, 570), (191, 193, 563, 562), (196, 194, 559, 554), (568, 565, 202, 201), (192, 191, 562, 558), (572, 569, 198, 200), (597, 600, 204, 203), (185, 186, 587, 586), (577, 585, 598, 590), (188, 187, 579, 582), (596, 593, 206, 208), (190, 188, 582, 583), (189, 185, 586, 578), (592, 589, 207, 205), (600, 596, 208, 204), (186, 190, 583, 587), (622, 619, 209, 210), (180, 179, 608, 609), (601, 611, 624, 614), (181, 182, 604, 605), (623, 622, 210, 213), (183, 180, 609, 612), (184, 183, 612, 602), (615, 613, 214, 212), (619, 618, 211, 209), (179, 181, 605, 608), (647, 644, 631, 636), (645, 640, 627, 634), (629, 633, 218, 217), (637, 647, 636, 626), (633, 628, 219, 218), (641, 645, 634, 630), (635, 632, 216, 215), (640, 637, 626, 627), (628, 625, 220, 219), (644, 641, 630, 631), (632, 629, 217, 216), (659, 656, 232, 231), (657, 652, 233, 235), (229, 227, 651, 658), (652, 649, 230, 233), (654, 657, 235, 234), (226, 228, 653, 655), (564, 561, 562, 563), (556, 564, 563, 555), (560, 553, 554, 559), (561, 557, 558, 562), (553, 556, 555, 554), (557, 560, 559, 558), (195, 196, 554, 555), (576, 573, 574, 575), (568, 576, 575, 567), (572, 565, 566, 571), (573, 569, 570, 574), (565, 568, 567, 566), (569, 572, 571, 570), (565, 572, 200, 202), (588, 585, 586, 587), (584, 588, 587, 583), (585, 577, 578, 586), (580, 581, 582, 579), (577, 580, 579, 578), (581, 584, 583, 582), (187, 189, 578, 579), (600, 597, 598, 599), (596, 600, 599, 595), (597, 589, 590, 598), (592, 593, 594, 591), (589, 592, 591, 590), (593, 596, 595, 594), (589, 597, 203, 207), (606, 607, 608, 605), (610, 611, 612, 609), (611, 601, 602, 612), (607, 610, 609, 608), (601, 603, 604, 602), (603, 606, 605, 604), (182, 184, 602, 604), (618, 619, 620, 617), (622, 623, 624, 621), (623, 613, 614, 624), (619, 622, 621, 620), (613, 615, 616, 614), (615, 618, 617, 616), (613, 623, 213, 214), (632, 635, 636, 631), (628, 633, 634, 627), (635, 625, 626, 636), (633, 629, 630, 634), (625, 628, 627, 626), (629, 632, 631, 630), (625, 635, 215, 220), (644, 647, 648, 643), (640, 645, 646, 639), (647, 637, 638, 648), (645, 641, 642, 646), (637, 640, 639, 638), (641, 644, 643, 642), (177, 178, 638, 639), (656, 659, 660, 655), (652, 657, 658, 651), (659, 649, 650, 660), (649, 652, 651, 650), (654, 656, 655, 653), (657, 654, 653, 658), (649, 659, 231, 230), (667, 666, 665, 664), (661, 667, 664, 663, 662), (301, 299, 666, 667), (296, 295, 661, 662), (298, 294, 664, 665), (295, 301, 667, 661), (297, 296, 662, 663), (267, 266, 672, 673), (269, 678, 668), (268, 518, 675, 671), (272, 270, 674, 669), (270, 267, 673, 674), (266, 268, 671, 672), (271, 272, 669, 670), (676, 668, 276, 521), (677, 304, 305), (305, 306, 413, 677), (678, 677, 413, 271), (668, 678, 670), (670, 678, 271), (676, 340, 668), (668, 340, 269), (681, 552, 265), (679, 95, 686, 685), (679, 680, 314), (681, 680, 687, 258), (690, 692, 95, 679), (683, 679, 314, 315), (684, 682, 315, 529), (682, 683, 315), (310, 687, 685, 97, 98), (685, 686, 97), (686, 81, 83, 693), (258, 687, 310), (687, 680, 679, 685), (681, 258, 552), (420, 415, 397), (397, 330, 420), (265, 264, 257), (257, 681, 265), (690, 679, 683), (689, 690, 683, 682), (688, 689, 682, 684), (689, 691, 692, 690), (691, 513, 510), (692, 691, 510), (348, 368, 376, 322), (442, 422, 415), (415, 429, 442), (13, 31, 697, 702), (694, 334, 98), (693, 97, 686), (693, 694, 98, 97), (17, 13, 702, 701), (2, 17, 701, 700), (29, 2, 700, 699), (31, 12, 698, 697), (16, 0, 696, 695), (12, 16, 695, 698), (0, 29, 699, 696), (405, 304, 677)])
me_cube.polygons.foreach_set('use_smooth', [True] * 709)
_uv = me_cube.uv_layers.new(name='UVMap')
_uv.uv.foreach_set('vector', [0.375, 0.3614, 0.375, 0.375, 0.375, 0.375, 0.375, 0.3614, 0.5225, 0.8216, 0.5625, 0.75, 0.5625, 0.75, 0.5225, 0.8216, 0.375, 0.125, 0.3853, 0.125, 0.4113, 0.1756, 0.4026, 0.1801, 0.125, 0.625, 0.125, 0.75, 0.125, 0.75, 0.125, 0.625, 0.375, 0.0, 0.375, 0.125, 0.375, 0.125, 0.375, 0.0, 0.8515, 0.6875, 0.875, 0.6875, 0.875, 0.7227, 0.8515, 0.7219, 0.6015, 0.25, 0.625, 0.25, 0.625, 0.271, 0.6151, 0.3125, 0.6015, 0.3125, 0.625, 0.6875, 0.625, 0.75, 0.625, 0.75, 0.625, 0.6875, 0.6015, 0.3614, 0.6152, 0.3614, 0.6155, 0.375, 0.6015, 0.375, 0.875, 0.6875, 0.875, 0.6386, 0.875, 0.6386, 0.875, 0.6875, 0.625, 0.6386, 0.625, 0.6875, 0.625, 0.6875, 0.625, 0.6459, 0.8515, 0.6386, 0.875, 0.6386, 0.875, 0.6875, 0.8515, 0.6875, 0.5, 0.75, 0.5093, 0.75, 0.5068, 0.8234, 0.5, 0.8241, 0.375, 0.25, 0.375, 0.3125, 0.375, 0.3125, 0.375, 0.25, 0.625, 0.6386, 0.7982, 0.6386, 0.7982, 0.6875, 0.625, 0.6875, 0.375, 0.3614, 0.5482, 0.3614, 0.5482, 0.375, 0.375, 0.375, 0.375, 0.25, 0.5482, 0.25, 0.5482, 0.3125, 0.375, 0.3125, 0.625, 0.6875, 0.7982, 0.6875, 0.7982, 0.75, 0.625, 0.75, 0.125, 0.625, 0.2982, 0.625, 0.2982, 0.75, 0.125, 0.75, 0.7982, 0.6386, 0.8515, 0.6386, 0.8515, 0.6875, 0.7982, 0.6875, 0.5482, 0.3614, 0.6015, 0.3614, 0.6015, 0.375, 0.5482, 0.375, 0.5482, 0.25, 0.6015, 0.25, 0.6015, 0.3125, 0.5482, 0.3125, 0.7982, 0.6875, 0.8515, 0.6875, 0.8515, 0.7219, 0.7982, 0.75, 0.7982, 0.75, 0.8515, 0.75, 0.8515, 0.75, 0.7982, 0.75, 0.125, 0.625, 0.125, 0.75, 0.125, 0.75, 0.125, 0.625, 0.5625, 1.0, 0.5205, 0.9349, 0.5205, 0.9349, 0.5625, 1.0, 0.5045, 0.932, 0.5205, 0.9349, 0.5625, 1.0, 0.5136, 1.0, 0.375, 0.25, 0.375, 0.3125, 0.375, 0.3125, 0.375, 0.25, 0.375, 0.25, 0.375, 0.3125, 0.375, 0.3125, 0.375, 0.25, 0.5215, 0.8782, 0.5225, 0.8216, 0.5225, 0.8216, 0.5215, 0.8782, 0.125, 0.625, 0.125, 0.75, 0.125, 0.75, 0.125, 0.625, 0.625, 0.6875, 0.625, 0.75, 0.625, 0.75, 0.625, 0.6875, 0.125, 0.5, 0.125, 0.625, 0.125, 0.625, 0.125, 0.5, 0.5205, 0.9349, 0.5215, 0.8782, 0.5215, 0.8782, 0.5205, 0.9349, 0.5215, 0.8782, 0.5225, 0.8216, 0.5225, 0.8216, 0.5215, 0.8782, 0.5, 0.8241, 0.5068, 0.8234, 0.5, 0.8777, 0.5205, 0.9349, 0.5215, 0.8782, 0.5215, 0.8782, 0.5205, 0.9349, 0.8515, 0.75, 0.875, 0.75, 0.875, 0.75, 0.8515, 0.75, 0.125, 0.5, 0.2982, 0.5, 0.2982, 0.625, 0.125, 0.625, 0.5, 0.2304, 0.4864, 0.2287, 0.4867, 0.2287, 0.4907, 0.2292, 0.2982, 0.625, 0.2982, 0.5, 0.2982, 0.5, 0.2982, 0.625, 0.125, 0.5, 0.125, 0.625, 0.125, 0.625, 0.125, 0.5, 0.375, 0.0, 0.3853, 0.125, 0.375, 0.125, 0.5, 0.8777, 0.5215, 0.8782, 0.5205, 0.9349, 0.5045, 0.932, 0.5, 0.9312, 0.5, 0.8777, 0.5068, 0.8234, 0.5225, 0.8216, 0.5215, 0.8782, 0.875, 0.75, 0.875, 0.7227, 0.875, 0.75, 0.5, 0.9312, 0.5045, 0.932, 0.5136, 1.0, 0.5, 1.0, 0.5482, 0.3125, 0.6015, 0.3125, 0.6015, 0.3614, 0.5482, 0.3614, 0.7982, 0.625, 0.8515, 0.625, 0.8515, 0.6386, 0.7982, 0.6386, 0.375, 0.3125, 0.5482, 0.3125, 0.5482, 0.3614, 0.375, 0.3614, 0.625, 0.625, 0.7982, 0.625, 0.7982, 0.6386, 0.625, 0.6386, 0.8515, 0.625, 0.875, 0.625, 0.875, 0.6386, 0.8515, 0.6386, 0.625, 0.625, 0.625, 0.6386, 0.625, 0.6343, 0.625, 0.625, 0.4864, 0.2287, 0.4714, 0.228, 0.4864, 0.2287, 0.6015, 0.3125, 0.6151, 0.3125, 0.6152, 0.3614, 0.6015, 0.3614, 0.375, 0.3125, 0.375, 0.3614, 0.375, 0.3614, 0.375, 0.3125, 0.5209, 0.75, 0.5625, 0.75, 0.5225, 0.8216, 0.5068, 0.8234, 0.375, 0.125, 0.375, 0.25, 0.375, 0.25, 0.375, 0.125, 0.6015, 0.25, 0.5482, 0.25, 0.5482, 0.25, 0.6015, 0.25, 0.8515, 0.75, 0.875, 0.75, 0.875, 0.75, 0.8515, 0.75, 0.2982, 0.625, 0.2982, 0.5, 0.2982, 0.5, 0.2982, 0.625, 0.375, 0.125, 0.375, 0.25, 0.375, 0.25, 0.375, 0.125, 0.625, 0.25, 0.6015, 0.25, 0.6015, 0.25, 0.625, 0.25, 0.6015, 0.25, 0.5482, 0.25, 0.5482, 0.25, 0.6015, 0.25, 0.2982, 0.75, 0.2982, 0.625, 0.2982, 0.625, 0.2982, 0.75, 0.2982, 0.625, 0.2982, 0.5, 0.2982, 0.5, 0.2982, 0.625, 0.7982, 0.75, 0.8515, 0.75, 0.8515, 0.75, 0.7982, 0.75, 0.2982, 0.75, 0.2982, 0.625, 0.2982, 0.625, 0.2982, 0.75, 0.625, 0.25, 0.6015, 0.25, 0.6015, 0.25, 0.625, 0.25, 0.375, 0.0, 0.375, 0.125, 0.375, 0.125, 0.375, 0.0, 0.625, 0.25, 0.6015, 0.25, 0.6015, 0.25, 0.625, 0.25, 0.2982, 0.75, 0.2982, 0.625, 0.2982, 0.625, 0.2982, 0.75, 0.7982, 0.75, 0.8515, 0.75, 0.8515, 0.75, 0.7982, 0.75, 0.2982, 0.75, 0.2982, 0.625, 0.2982, 0.625, 0.2982, 0.75, 0.625, 0.25, 0.6015, 0.25, 0.6015, 0.25, 0.625, 0.25, 0.375, 0.0, 0.375, 0.125, 0.375, 0.125, 0.375, 0.0, 0.375, 0.125, 0.375, 0.25, 0.375, 0.25, 0.375, 0.125, 0.8515, 0.75, 0.875, 0.75, 0.875, 0.75, 0.8515, 0.75, 0.6015, 0.25, 0.5482, 0.25, 0.5482, 0.25, 0.6015, 0.25, 0.375, 0.125, 0.375, 0.25, 0.375, 0.25, 0.375, 0.125, 0.375, 0.0, 0.375, 0.125, 0.375, 0.125, 0.375, 0.0, 0.7982, 0.75, 0.8515, 0.75, 0.8515, 0.75, 0.7982, 0.75, 0.2982, 0.75, 0.2982, 0.625, 0.2982, 0.625, 0.2982, 0.75, 0.625, 0.25, 0.6015, 0.25, 0.6015, 0.25, 0.625, 0.25, 0.375, 0.0, 0.375, 0.125, 0.375, 0.125, 0.375, 0.0, 0.7982, 0.75, 0.8515, 0.75, 0.8515, 0.75, 0.7982, 0.75, 0.2982, 0.625, 0.2982, 0.5, 0.2982, 0.5, 0.2982, 0.625, 0.8515, 0.75, 0.875, 0.75, 0.875, 0.75, 0.8515, 0.75, 0.6015, 0.25, 0.5482, 0.25, 0.5482, 0.25, 0.6015, 0.25, 0.875, 0.6386, 0.875, 0.625, 0.875, 0.625, 0.875, 0.6386, 0.4375, 0.2266, 0.4864, 0.2287, 0.4864, 0.25, 0.4375, 0.25, 0.4864, 0.2287, 0.5, 0.2304, 0.5, 0.25, 0.4864, 0.25, 0.4375, 0.25, 0.396, 0.25, 0.4174, 0.2099, 0.4026, 0.1801, 0.389, 0.2146, 0.375, 0.125, 0.4113, 0.1756, 0.3853, 0.125, 0.3853, 0.125, 0.4113, 0.1756, 0.4026, 0.1801, 0.4113, 0.1756, 0.4227, 0.1978, 0.4174, 0.2099, 0.6151, 0.3125, 0.625, 0.271, 0.625, 0.3125, 0.6152, 0.3614, 0.6151, 0.3125, 0.625, 0.3125, 0.625, 0.3614, 0.6155, 0.375, 0.6152, 0.3614, 0.625, 0.3614, 0.625, 0.375, 0.389, 0.2146, 0.396, 0.25, 0.375, 0.25, 0.375, 0.125, 0.389, 0.2146, 0.375, 0.25, 0.4174, 0.2099, 0.396, 0.25, 0.389, 0.2146, 0.4026, 0.1801, 0.4174, 0.2099, 0.4227, 0.1978, 0.4375, 0.2266, 0.4375, 0.25, 0.4375, 0.2266, 0.4227, 0.1978, 0.4227, 0.1978, 0.4375, 0.2266, 0.3853, 0.125, 0.375, 0.0, 0.375, 0.0, 0.4227, 0.1978, 0.4113, 0.1756, 0.417, 0.1867, 0.4227, 0.1978, 0.4113, 0.1756, 0.3853, 0.125, 0.3853, 0.125, 0.4113, 0.1756, 0.125, 0.5, 0.125, 0.625, 0.125, 0.625, 0.125, 0.5, 0.625, 0.6875, 0.625, 0.75, 0.625, 0.75, 0.625, 0.6875, 0.5225, 0.8216, 0.5625, 0.75, 0.5625, 0.75, 0.5225, 0.8216, 0.5625, 1.0, 0.5205, 0.9349, 0.5205, 0.9349, 0.5625, 1.0, 0.5625, 1.0, 0.5205, 0.9349, 0.5205, 0.9349, 0.5625, 1.0, 0.5225, 0.8216, 0.5625, 0.75, 0.5625, 0.75, 0.5225, 0.8216, 0.625, 0.6875, 0.625, 0.75, 0.625, 0.75, 0.625, 0.6875, 0.125, 0.5, 0.125, 0.625, 0.125, 0.625, 0.125, 0.5, 0.625, 0.6875, 0.625, 0.75, 0.625, 0.75, 0.625, 0.6875, 0.5225, 0.8216, 0.5625, 0.75, 0.5625, 0.75, 0.5225, 0.8216, 0.5625, 1.0, 0.5205, 0.9349, 0.5205, 0.9349, 0.5625, 1.0, 0.375, 0.25, 0.375, 0.3125, 0.375, 0.3125, 0.375, 0.25, 0.5215, 0.8782, 0.5225, 0.8216, 0.5225, 0.8216, 0.5215, 0.8782, 0.125, 0.625, 0.125, 0.75, 0.125, 0.75, 0.125, 0.625, 0.5205, 0.9349, 0.5215, 0.8782, 0.5215, 0.8782, 0.5205, 0.9349, 0.375, 0.25, 0.375, 0.3125, 0.375, 0.3125, 0.375, 0.25, 0.375, 0.25, 0.375, 0.3125, 0.375, 0.3125, 0.375, 0.25, 0.5205, 0.9349, 0.5215, 0.8782, 0.5215, 0.8782, 0.5205, 0.9349, 0.125, 0.625, 0.125, 0.75, 0.125, 0.75, 0.125, 0.625, 0.5215, 0.8782, 0.5225, 0.8216, 0.5225, 0.8216, 0.5215, 0.8782, 0.125, 0.5, 0.125, 0.625, 0.125, 0.625, 0.125, 0.5, 0.5215, 0.8782, 0.5225, 0.8216, 0.5225, 0.8216, 0.5215, 0.8782, 0.125, 0.625, 0.125, 0.75, 0.125, 0.75, 0.125, 0.625, 0.5205, 0.9349, 0.5215, 0.8782, 0.5215, 0.8782, 0.5205, 0.9349, 0.375, 0.25, 0.375, 0.3125, 0.375, 0.3125, 0.375, 0.25, 0.5205, 0.9349, 0.5215, 0.8782, 0.5215, 0.8782, 0.5205, 0.9349, 0.125, 0.625, 0.125, 0.75, 0.125, 0.75, 0.125, 0.625, 0.5215, 0.8782, 0.5225, 0.8216, 0.5225, 0.8216, 0.5215, 0.8782, 0.5625, 1.0, 0.5205, 0.9349, 0.5205, 0.9349, 0.5625, 1.0, 0.5225, 0.8216, 0.5625, 0.75, 0.5625, 0.75, 0.5225, 0.8216, 0.625, 0.6875, 0.625, 0.75, 0.625, 0.75, 0.625, 0.6875, 0.125, 0.5, 0.125, 0.625, 0.125, 0.625, 0.125, 0.5, 0.2982, 0.75, 0.2982, 0.625, 0.2982, 0.625, 0.2982, 0.75, 0.625, 0.25, 0.6015, 0.25, 0.6015, 0.25, 0.625, 0.25, 0.375, 0.0, 0.375, 0.125, 0.375, 0.125, 0.375, 0.0, 0.375, 0.125, 0.375, 0.25, 0.375, 0.25, 0.375, 0.125, 0.2982, 0.625, 0.2982, 0.5, 0.2982, 0.5, 0.2982, 0.625, 0.8515, 0.75, 0.875, 0.75, 0.875, 0.75, 0.8515, 0.75, 0.6015, 0.25, 0.5482, 0.25, 0.5482, 0.25, 0.6015, 0.25, 0.375, 0.125, 0.375, 0.25, 0.375, 0.25, 0.375, 0.125, 0.375, 0.0, 0.375, 0.05922, 0.375, 0.0, 0.375, 0.125, 0.375, 0.1851, 0.375, 0.125, 0.6015, 0.25, 0.5482, 0.25, 0.5482, 0.25, 0.6015, 0.25, 0.8515, 0.75, 0.875, 0.75, 0.875, 0.75, 0.8515, 0.75, 0.7982, 0.75, 0.8515, 0.75, 0.8515, 0.75, 0.7982, 0.75, 0.2982, 0.625, 0.2982, 0.5, 0.2982, 0.5, 0.2982, 0.625, 0.8515, 0.75, 0.875, 0.75, 0.875, 0.75, 0.8515, 0.75, 0.6015, 0.25, 0.5482, 0.25, 0.5482, 0.25, 0.6015, 0.25, 0.6015, 0.25, 0.5482, 0.25, 0.5482, 0.25, 0.6015, 0.25, 0.8515, 0.75, 0.875, 0.75, 0.875, 0.75, 0.8515, 0.75, 0.2982, 0.625, 0.2982, 0.5575, 0.2982, 0.5626, 0.2982, 0.625, 0.7982, 0.75, 0.8515, 0.75, 0.8515, 0.75, 0.7982, 0.75, 0.625, 0.25, 0.6015, 0.25, 0.6015, 0.25, 0.625, 0.25, 0.2982, 0.6851, 0.2982, 0.75, 0.2982, 0.75, 0.2982, 0.6851, 0.7982, 0.75, 0.8515, 0.75, 0.8515, 0.75, 0.7982, 0.75, 0.2982, 0.625, 0.2982, 0.5575, 0.2982, 0.625, 0.375, 0.688, 0.3515, 0.6752, 0.3515, 0.6752, 0.375, 0.688, 0.2982, 0.6827, 0.2982, 0.625, 0.2982, 0.625, 0.2982, 0.6827, 0.7982, 0.75, 0.8515, 0.75, 0.8515, 0.75, 0.7982, 0.75, 0.3515, 0.5675, 0.2982, 0.5626, 0.2982, 0.5626, 0.3515, 0.5675, 0.375, 0.125, 0.375, 0.1851, 0.375, 0.188, 0.375, 0.125, 0.375, 0.0, 0.375, 0.05922, 0.375, 0.05973, 0.375, 0.0, 0.625, 0.25, 0.6015, 0.25, 0.6015, 0.25, 0.625, 0.25, 0.2982, 0.75, 0.2982, 0.6851, 0.2982, 0.6827, 0.2982, 0.75, 0.375, 0.188, 0.375, 0.25, 0.375, 0.25, 0.375, 0.188, 0.375, 0.1851, 0.375, 0.25, 0.375, 0.25, 0.375, 0.25, 0.375, 0.1851, 0.375, 0.125, 0.375, 0.05922, 0.375, 0.125, 0.375, 0.125, 0.375, 0.125, 0.375, 0.05922, 0.375, 0.0, 0.6015, 0.25, 0.6015, 0.25, 0.6015, 0.25, 0.6015, 0.25, 0.6015, 0.25, 0.2982, 0.625, 0.2982, 0.625, 0.2982, 0.6851, 0.2982, 0.5575, 0.2982, 0.625, 0.2982, 0.5, 0.2982, 0.5, 0.2982, 0.5, 0.2982, 0.5575, 0.2982, 0.75, 0.2982, 0.6827, 0.2982, 0.6827, 0.2982, 0.75, 0.625, 0.25, 0.6015, 0.25, 0.6015, 0.25, 0.625, 0.25, 0.2982, 0.6827, 0.2982, 0.6851, 0.2982, 0.625, 0.2982, 0.625, 0.2982, 0.5626, 0.2982, 0.5575, 0.2982, 0.5, 0.2982, 0.5, 0.2982, 0.5626, 0.3515, 0.5675, 0.3515, 0.5675, 0.2982, 0.5626, 0.375, 0.05973, 0.375, 0.125, 0.375, 0.125, 0.375, 0.05973, 0.375, 0.05973, 0.375, 0.05922, 0.375, 0.125, 0.375, 0.125, 0.375, 0.188, 0.375, 0.1851, 0.375, 0.25, 0.375, 0.25, 0.2982, 0.75, 0.2982, 0.6827, 0.2982, 0.6827, 0.2982, 0.75, 0.3515, 0.6752, 0.375, 0.688, 0.375, 0.688, 0.3515, 0.6752, 0.6015, 0.25, 0.5482, 0.25, 0.5482, 0.25, 0.6015, 0.25, 0.375, 0.188, 0.375, 0.25, 0.375, 0.25, 0.375, 0.188, 0.2982, 0.6827, 0.3515, 0.6752, 0.3515, 0.6752, 0.2982, 0.6827, 0.375, 0.125, 0.375, 0.188, 0.375, 0.188, 0.375, 0.125, 0.375, 0.125, 0.375, 0.188, 0.375, 0.188, 0.375, 0.125, 0.2982, 0.625, 0.3515, 0.625, 0.3515, 0.625, 0.2982, 0.625, 0.375, 0.125, 0.375, 0.188, 0.375, 0.188, 0.375, 0.125, 0.3515, 0.625, 0.375, 0.625, 0.375, 0.625, 0.3515, 0.625, 0.3515, 0.6752, 0.2982, 0.6827, 0.2982, 0.6827, 0.3515, 0.6752, 0.3515, 0.625, 0.2982, 0.625, 0.2982, 0.625, 0.3515, 0.625, 0.2982, 0.625, 0.2982, 0.5626, 0.2982, 0.5626, 0.2982, 0.625, 0.3515, 0.625, 0.2982, 0.625, 0.2982, 0.625, 0.3515, 0.625, 0.2982, 0.625, 0.2982, 0.5626, 0.2982, 0.5626, 0.2982, 0.625, 0.3515, 0.5675, 0.375, 0.5597, 0.375, 0.5597, 0.3515, 0.5675, 0.375, 0.625, 0.3515, 0.625, 0.3515, 0.625, 0.375, 0.625, 0.8515, 0.75, 0.875, 0.75, 0.875, 0.75, 0.8515, 0.75, 0.375, 0.0, 0.375, 0.05973, 0.375, 0.05973, 0.375, 0.0, 0.2982, 0.5626, 0.2982, 0.5, 0.2982, 0.5, 0.2982, 0.5626, 0.375, 0.5597, 0.3515, 0.5675, 0.3515, 0.5675, 0.375, 0.5597, 0.8515, 0.75, 0.875, 0.75, 0.875, 0.75, 0.8515, 0.75, 0.375, 0.0, 0.375, 0.05973, 0.375, 0.05973, 0.375, 0.0, 0.2982, 0.5, 0.3515, 0.5, 0.3515, 0.5675, 0.2982, 0.5626, 0.3515, 0.5, 0.375, 0.5, 0.375, 0.5597, 0.3515, 0.5675, 0.2982, 0.5626, 0.2982, 0.5, 0.2982, 0.5, 0.2982, 0.5626, 0.375, 0.5597, 0.3515, 0.5675, 0.3515, 0.5675, 0.375, 0.5597, 0.375, 0.0, 0.375, 0.05973, 0.375, 0.05973, 0.375, 0.0, 0.8515, 0.75, 0.875, 0.75, 0.875, 0.75, 0.8515, 0.75, 0.2982, 0.5626, 0.3515, 0.5675, 0.3515, 0.625, 0.2982, 0.625, 0.3515, 0.5675, 0.375, 0.5597, 0.375, 0.625, 0.3515, 0.625, 0.2982, 0.625, 0.2982, 0.5626, 0.2982, 0.5626, 0.2982, 0.625, 0.2982, 0.5626, 0.3515, 0.5675, 0.3515, 0.5675, 0.2982, 0.5626, 0.375, 0.625, 0.3515, 0.625, 0.3515, 0.625, 0.375, 0.625, 0.375, 0.05973, 0.375, 0.125, 0.375, 0.125, 0.375, 0.05973, 0.3515, 0.625, 0.375, 0.625, 0.375, 0.688, 0.3515, 0.6752, 0.2982, 0.625, 0.3515, 0.625, 0.3515, 0.6752, 0.2982, 0.6827, 0.2982, 0.625, 0.3515, 0.625, 0.3515, 0.625, 0.2982, 0.625, 0.375, 0.688, 0.3515, 0.6752, 0.3515, 0.6752, 0.375, 0.688, 0.2982, 0.6827, 0.2982, 0.625, 0.2982, 0.625, 0.2982, 0.6827, 0.3515, 0.625, 0.375, 0.625, 0.375, 0.625, 0.3515, 0.625, 0.2982, 0.6827, 0.3515, 0.6752, 0.3515, 0.75, 0.2982, 0.75, 0.3515, 0.6752, 0.375, 0.688, 0.375, 0.75, 0.3515, 0.75, 0.6015, 0.25, 0.5482, 0.25, 0.5482, 0.25, 0.6015, 0.25, 0.3515, 0.6752, 0.375, 0.688, 0.375, 0.688, 0.3515, 0.6752, 0.625, 0.25, 0.6015, 0.25, 0.6015, 0.25, 0.625, 0.25, 0.6015, 0.25, 0.5482, 0.25, 0.5482, 0.25, 0.6015, 0.25, 0.2982, 0.6851, 0.2982, 0.6851, 0.2982, 0.625, 0.2982, 0.625, 0.2982, 0.75, 0.2982, 0.6851, 0.2982, 0.6851, 0.2982, 0.75, 0.5482, 0.25, 0.6015, 0.25, 0.6015, 0.25, 0.5482, 0.25, 0.2982, 0.75, 0.2982, 0.625, 0.2982, 0.625, 0.2982, 0.75, 0.2982, 0.6851, 0.2982, 0.75, 0.2982, 0.75, 0.2982, 0.6851, 0.2982, 0.6851, 0.2982, 0.75, 0.2982, 0.75, 0.2982, 0.6851, 0.6015, 0.25, 0.5482, 0.25, 0.5482, 0.25, 0.6015, 0.25, 0.2982, 0.75, 0.2982, 0.625, 0.2982, 0.6851, 0.2982, 0.75, 0.5482, 0.25, 0.6015, 0.25, 0.6015, 0.25, 0.5482, 0.25, 0.2982, 0.6851, 0.2982, 0.625, 0.2982, 0.6851, 0.6015, 0.25, 0.6015, 0.25, 0.6015, 0.25, 0.6015, 0.25, 0.2982, 0.6851, 0.2982, 0.6851, 0.2982, 0.6851, 0.2982, 0.6851, 0.375, 0.25, 0.375, 0.3125, 0.375, 0.3125, 0.375, 0.25, 0.5205, 0.9349, 0.5215, 0.8782, 0.5215, 0.8782, 0.5205, 0.9349, 0.125, 0.625, 0.125, 0.75, 0.125, 0.75, 0.125, 0.625, 0.5215, 0.8782, 0.5225, 0.8216, 0.5225, 0.8216, 0.5215, 0.8782, 0.5625, 1.0, 0.5205, 0.9349, 0.5205, 0.9349, 0.5625, 1.0, 0.5225, 0.8216, 0.5625, 0.75, 0.5625, 0.75, 0.5225, 0.8216, 0.625, 0.6875, 0.625, 0.75, 0.625, 0.75, 0.625, 0.6875, 0.125, 0.5, 0.125, 0.625, 0.125, 0.625, 0.125, 0.5, 0.5625, 0.875, 0.625, 0.875, 0.625, 1.0, 0.5625, 1.0, 0.5625, 0.875, 0.5215, 0.8782, 0.5225, 0.8216, 0.5625, 0.75, 0.5625, 1.0, 0.5205, 0.9349, 0.5215, 0.8782, 0.5625, 0.875, 0.5625, 0.75, 0.625, 0.75, 0.625, 0.875, 0.5625, 0.875, 0.5625, 1.0, 0.5205, 0.9349, 0.5205, 0.9349, 0.5625, 1.0, 0.5225, 0.8216, 0.5625, 0.75, 0.5625, 0.75, 0.5225, 0.8216, 0.625, 0.6875, 0.625, 0.75, 0.625, 0.75, 0.625, 0.6875, 0.125, 0.5, 0.125, 0.625, 0.125, 0.625, 0.125, 0.5, 0.875, 0.75, 0.875, 0.6875, 0.875, 0.6875, 0.875, 0.75, 0.875, 0.6386, 0.875, 0.625, 0.875, 0.625, 0.875, 0.6386, 0.875, 0.75, 0.875, 0.6875, 0.875, 0.6875, 0.875, 0.75, 0.4864, 0.2287, 0.4375, 0.2266, 0.4375, 0.2266, 0.4864, 0.2287, 0.875, 0.6875, 0.875, 0.6386, 0.875, 0.6386, 0.875, 0.6875, 0.5, 0.2304, 0.4864, 0.2287, 0.4935, 0.2296, 0.4375, 0.2266, 0.4313, 0.2145, 0.4255, 0.2032, 0.4375, 0.2266, 0.3853, 0.125, 0.375, 0.0, 0.375, 0.0, 0.3853, 0.125, 0.875, 0.75, 0.875, 0.6875, 0.875, 0.6875, 0.875, 0.75, 0.5, 0.2304, 0.4935, 0.2296, 0.4932, 0.2295, 0.5, 0.2304, 0.875, 0.6875, 0.875, 0.6386, 0.875, 0.6386, 0.875, 0.6875, 0.3853, 0.125, 0.375, 0.0, 0.375, 0.0, 0.3853, 0.125, 0.875, 0.6386, 0.875, 0.625, 0.875, 0.625, 0.875, 0.6386, 0.4864, 0.2287, 0.4375, 0.2266, 0.4375, 0.2266, 0.4864, 0.2287, 0.5, 0.2304, 0.4932, 0.2295, 0.4932, 0.2295, 0.5, 0.2304, 0.4949, 0.2298, 0.4898, 0.2291, 0.4864, 0.2287, 0.4932, 0.2295, 0.4375, 0.2266, 0.4227, 0.1978, 0.4227, 0.1978, 0.4375, 0.2266, 0.875, 0.6875, 0.875, 0.6386, 0.875, 0.6386, 0.875, 0.6875, 0.3853, 0.125, 0.375, 0.0, 0.375, 0.0, 0.3853, 0.125, 0.4113, 0.1756, 0.3853, 0.125, 0.3853, 0.125, 0.4113, 0.1756, 0.875, 0.6386, 0.875, 0.625, 0.875, 0.625, 0.875, 0.6386, 0.4864, 0.2287, 0.4772, 0.2283, 0.4717, 0.228, 0.5, 0.2304, 0.4932, 0.2295, 0.5, 0.2304, 0.4375, 0.2266, 0.4227, 0.1978, 0.4227, 0.1978, 0.4375, 0.2266, 0.875, 0.6875, 0.875, 0.6386, 0.875, 0.6386, 0.875, 0.6875, 0.3853, 0.125, 0.375, 0.0, 0.375, 0.0, 0.3853, 0.125, 0.4113, 0.1756, 0.3853, 0.125, 0.3853, 0.125, 0.4113, 0.1756, 0.875, 0.6386, 0.875, 0.625, 0.875, 0.625, 0.875, 0.6386, 0.4864, 0.2287, 0.4375, 0.2266, 0.4375, 0.2266, 0.4864, 0.2287, 0.875, 0.75, 0.875, 0.6875, 0.875, 0.6875, 0.875, 0.75, 0.3853, 0.125, 0.375, 0.0, 0.4375, 0.0, 0.4864, 0.0, 0.5, 0.0, 0.5, 0.2304, 0.4864, 0.2287, 0.4375, 0.2266, 0.4113, 0.1756, 0.4375, 0.2266, 0.4227, 0.1978, 0.4227, 0.1978, 0.4375, 0.2266, 0.875, 0.6875, 0.875, 0.6386, 0.875, 0.6386, 0.875, 0.6875, 0.3853, 0.125, 0.375, 0.0, 0.375, 0.0, 0.3853, 0.125, 0.4113, 0.1756, 0.3853, 0.125, 0.3853, 0.125, 0.4113, 0.1756, 0.875, 0.6386, 0.875, 0.625, 0.875, 0.625, 0.875, 0.6386, 0.4864, 0.2287, 0.4375, 0.2266, 0.4375, 0.2266, 0.4864, 0.2287, 0.875, 0.75, 0.875, 0.6875, 0.875, 0.6875, 0.875, 0.75, 0.875, 0.6386, 0.875, 0.625, 0.875, 0.625, 0.875, 0.6386, 0.3987, 0.1511, 0.3988, 0.1513, 0.3987, 0.1511, 0.3853, 0.125, 0.375, 0.0, 0.375, 0.0, 0.3853, 0.125, 0.875, 0.6875, 0.875, 0.6386, 0.875, 0.6386, 0.875, 0.6875, 0.4375, 0.2266, 0.4227, 0.1978, 0.4227, 0.1978, 0.4375, 0.2266, 0.4932, 0.2295, 0.4864, 0.2287, 0.4864, 0.2287, 0.4932, 0.2295, 0.875, 0.75, 0.875, 0.6875, 0.875, 0.6875, 0.875, 0.75, 0.4717, 0.228, 0.4587, 0.2275, 0.4589, 0.2275, 0.4731, 0.2281, 0.4864, 0.2287, 0.4691, 0.2279, 0.4772, 0.2283, 0.4944, 0.2297, 0.4931, 0.2295, 0.4932, 0.2295, 0.4944, 0.2297, 0.4458, 0.2269, 0.4474, 0.227, 0.4474, 0.227, 0.4458, 0.2269, 0.4691, 0.2279, 0.4572, 0.2274, 0.4572, 0.2274, 0.4691, 0.2279, 0.4898, 0.2291, 0.4885, 0.229, 0.4864, 0.2287, 0.4864, 0.2287, 0.4864, 0.2287, 0.4731, 0.2281, 0.4864, 0.2287, 0.4864, 0.2287, 0.4898, 0.2291, 0.4864, 0.2287, 0.4731, 0.2281, 0.4864, 0.2287, 0.4864, 0.2287, 0.4717, 0.228, 0.4589, 0.2275, 0.4587, 0.2275, 0.4474, 0.227, 0.4458, 0.2269, 0.4458, 0.2269, 0.4474, 0.227, 0.4458, 0.2269, 0.4375, 0.2266, 0.4864, 0.2287, 0.4771, 0.2283, 0.479, 0.2284, 0.4864, 0.2287, 0.4932, 0.2295, 0.4864, 0.2287, 0.4864, 0.2287, 0.4932, 0.2295, 0.3853, 0.125, 0.375, 0.0, 0.375, 0.0, 0.3853, 0.125, 0.5, 0.2304, 0.4926, 0.2295, 0.4864, 0.2287, 0.5, 0.2304, 0.875, 0.6875, 0.875, 0.6386, 0.875, 0.6386, 0.875, 0.6875, 0.875, 0.75, 0.875, 0.6875, 0.875, 0.6875, 0.875, 0.75, 0.875, 0.6386, 0.875, 0.625, 0.875, 0.625, 0.875, 0.6386, 0.4113, 0.1756, 0.3853, 0.125, 0.3853, 0.125, 0.4113, 0.1756, 0.4375, 0.2266, 0.4564, 0.2274, 0.4734, 0.2281, 0.4864, 0.2287, 0.446, 0.2269, 0.4509, 0.2271, 0.4375, 0.2266, 0.4375, 0.2266, 0.4932, 0.2295, 0.5, 0.2304, 0.5, 0.2304, 0.4932, 0.2295, 0.4864, 0.2287, 0.479, 0.2284, 0.4864, 0.2287, 0.4932, 0.2295, 0.4864, 0.2287, 0.4864, 0.2287, 0.4932, 0.2295, 0.4932, 0.2295, 0.4864, 0.2287, 0.4864, 0.2287, 0.4932, 0.2295, 0.4864, 0.2287, 0.4794, 0.2284, 0.4748, 0.2282, 0.4864, 0.2287, 0.4586, 0.2275, 0.4572, 0.2274, 0.4691, 0.2279, 0.4748, 0.2282, 0.4942, 0.2297, 0.4885, 0.229, 0.4898, 0.2291, 0.4949, 0.2298, 0.4572, 0.2274, 0.4586, 0.2275, 0.446, 0.2269, 0.4458, 0.2269, 0.4864, 0.2287, 0.4748, 0.2282, 0.4691, 0.2279, 0.4864, 0.2287, 0.4885, 0.229, 0.4886, 0.229, 0.4864, 0.2287, 0.4864, 0.2287, 0.875, 0.75, 0.875, 0.6875, 0.875, 0.6875, 0.875, 0.75, 0.875, 0.6875, 0.875, 0.6386, 0.875, 0.6386, 0.875, 0.6875, 0.3853, 0.125, 0.375, 0.0, 0.375, 0.0, 0.3853, 0.125, 0.4113, 0.1756, 0.4056, 0.1645, 0.4113, 0.1756, 0.875, 0.6386, 0.875, 0.625, 0.875, 0.625, 0.875, 0.6386, 0.4375, 0.2266, 0.4227, 0.1978, 0.4227, 0.1978, 0.4932, 0.2295, 0.4864, 0.2287, 0.4864, 0.2287, 0.4932, 0.2295, 0.375, 0.0, 0.375, 0.0, 0.3853, 0.125, 0.3853, 0.125, 0.875, 0.75, 0.875, 0.7227, 0.875, 0.6875, 0.875, 0.75, 0.8515, 0.7219, 0.875, 0.7227, 0.875, 0.75, 0.8515, 0.75, 0.375, 0.0, 0.375, 0.0, 0.3853, 0.125, 0.3853, 0.125, 0.7982, 0.75, 0.8515, 0.7219, 0.8515, 0.75, 0.4113, 0.1756, 0.3853, 0.125, 0.3853, 0.125, 0.4113, 0.1756, 0.875, 0.75, 0.875, 0.6875, 0.875, 0.6875, 0.875, 0.75, 0.4864, 0.2287, 0.4734, 0.2281, 0.4864, 0.2287, 0.5, 0.2304, 0.4932, 0.2295, 0.4932, 0.2295, 0.5, 0.2304, 0.4935, 0.2296, 0.5, 0.2304, 0.5, 0.2304, 0.4935, 0.2296, 0.4864, 0.2287, 0.4864, 0.2287, 0.5, 0.2304, 0.4942, 0.2297, 0.4949, 0.2298, 0.5, 0.2304, 0.5, 0.2304, 0.4932, 0.2295, 0.4932, 0.2295, 0.5, 0.2304, 0.5, 0.2304, 0.4932, 0.2295, 0.4932, 0.2295, 0.5, 0.2304, 0.4864, 0.2287, 0.4932, 0.2295, 0.4932, 0.2295, 0.4864, 0.2287, 0.5, 0.2304, 0.4932, 0.2295, 0.4932, 0.2295, 0.5, 0.2304, 0.5, 0.2304, 0.4944, 0.2297, 0.4944, 0.2297, 0.5, 0.2304, 0.5, 0.2304, 0.4932, 0.2295, 0.4932, 0.2295, 0.5, 0.2304, 0.4932, 0.2295, 0.4864, 0.2287, 0.4864, 0.2287, 0.4932, 0.2295, 0.5, 0.2304, 0.4949, 0.2298, 0.4932, 0.2295, 0.5, 0.2304, 0.5, 0.2304, 0.4932, 0.2295, 0.4932, 0.2295, 0.5, 0.2304, 0.5, 0.2304, 0.4864, 0.2287, 0.4864, 0.2287, 0.5, 0.2304, 0.4864, 0.2287, 0.4734, 0.2281, 0.4564, 0.2274, 0.4932, 0.2295, 0.4864, 0.2287, 0.4864, 0.2287, 0.4932, 0.2295, 0.4586, 0.2275, 0.4696, 0.228, 0.4509, 0.2271, 0.446, 0.2269, 0.4864, 0.2287, 0.4734, 0.2281, 0.4864, 0.2287, 0.4864, 0.2287, 0.4375, 0.2266, 0.4543, 0.2273, 0.4564, 0.2274, 0.4375, 0.2266, 0.4564, 0.2274, 0.4543, 0.2273, 0.4758, 0.2282, 0.4771, 0.2283, 0.4458, 0.2269, 0.446, 0.2269, 0.4375, 0.2266, 0.4375, 0.2266, 0.4932, 0.2295, 0.4935, 0.2296, 0.4864, 0.2287, 0.4864, 0.2287, 0.5, 0.2304, 0.4932, 0.2295, 0.4932, 0.2295, 0.5, 0.2304, 0.4932, 0.2295, 0.4864, 0.2287, 0.4864, 0.2287, 0.4932, 0.2295, 0.4932, 0.2295, 0.5, 0.2304, 0.5, 0.2304, 0.4932, 0.2295, 0.4758, 0.2282, 0.4783, 0.2283, 0.479, 0.2284, 0.4771, 0.2283, 0.4758, 0.2282, 0.479, 0.2284, 0.479, 0.2284, 0.4798, 0.2284, 0.4864, 0.2287, 0.4864, 0.2287, 0.4864, 0.2287, 0.4864, 0.2287, 0.479, 0.2284, 0.4864, 0.2287, 0.4932, 0.2295, 0.4932, 0.2295, 0.4864, 0.2287, 0.4864, 0.2287, 0.4798, 0.2284, 0.4843, 0.2286, 0.4864, 0.2287, 0.4864, 0.2287, 0.479, 0.2284, 0.4864, 0.2287, 0.5, 0.2304, 0.4932, 0.2295, 0.4932, 0.2295, 0.5, 0.2304, 0.4932, 0.2295, 0.4864, 0.2287, 0.4864, 0.2287, 0.4932, 0.2295, 0.4887, 0.229, 0.4932, 0.2295, 0.4931, 0.2295, 0.4887, 0.229, 0.4869, 0.2288, 0.4875, 0.2288, 0.4887, 0.229, 0.4887, 0.229, 0.4864, 0.2287, 0.4875, 0.2288, 0.4869, 0.2288, 0.4864, 0.2287, 0.4887, 0.229, 0.4934, 0.2296, 0.4932, 0.2296, 0.4887, 0.229, 0.4943, 0.2297, 0.4934, 0.2296, 0.4942, 0.2297, 0.5, 0.2304, 0.4943, 0.2297, 0.4942, 0.2297, 0.5, 0.2304, 0.4944, 0.2297, 0.4932, 0.2296, 0.4934, 0.2296, 0.4943, 0.2297, 0.5, 0.2304, 0.4944, 0.2297, 0.4943, 0.2297, 0.5, 0.2304, 0.4875, 0.2288, 0.4886, 0.229, 0.4887, 0.229, 0.4886, 0.229, 0.4934, 0.2296, 0.4887, 0.229, 0.4864, 0.2287, 0.4886, 0.229, 0.4875, 0.2288, 0.4871, 0.2288, 0.487, 0.2288, 0.4869, 0.2288, 0.4887, 0.229, 0.4952, 0.2298, 0.496, 0.2299, 0.4951, 0.2298, 0.4954, 0.2298, 0.496, 0.2299, 0.4932, 0.2295, 0.4864, 0.2287, 0.4915, 0.2293, 0.4944, 0.2297, 0.4948, 0.2298, 0.4931, 0.2295, 0.4931, 0.2295, 0.4925, 0.2295, 0.4906, 0.2292, 0.4887, 0.229, 0.4932, 0.2295, 0.4939, 0.2296, 0.5, 0.2304, 0.5, 0.2304, 0.4925, 0.2295, 0.4952, 0.2298, 0.4952, 0.2298, 0.4925, 0.2295, 0.4915, 0.2293, 0.4899, 0.2291, 0.4906, 0.2292, 0.4925, 0.2295, 0.4952, 0.2298, 0.4954, 0.2298, 0.4956, 0.2299, 0.496, 0.2299, 0.4952, 0.2298, 0.4954, 0.2298, 0.4954, 0.2298, 0.4952, 0.2298, 0.4887, 0.229, 0.4906, 0.2292, 0.4899, 0.2291, 0.487, 0.2288, 0.4931, 0.2295, 0.4948, 0.2298, 0.4952, 0.2298, 0.4925, 0.2295, 0.4899, 0.2291, 0.4906, 0.2292, 0.4906, 0.2292, 0.4899, 0.2291, 0.496, 0.2299, 0.4915, 0.2293, 0.4915, 0.2293, 0.496, 0.2299, 0.4906, 0.2292, 0.4925, 0.2295, 0.4925, 0.2295, 0.4906, 0.2292, 0.4915, 0.2293, 0.4899, 0.2291, 0.4899, 0.2291, 0.4915, 0.2293, 0.4956, 0.2299, 0.4957, 0.2299, 0.496, 0.2299, 0.496, 0.2299, 0.5, 0.2304, 0.4939, 0.2296, 0.4943, 0.2297, 0.5, 0.2304, 0.4957, 0.2299, 0.4944, 0.2297, 0.4932, 0.2295, 0.496, 0.2299, 0.4954, 0.2298, 0.4954, 0.2298, 0.4957, 0.2299, 0.4956, 0.2299, 0.4954, 0.2298, 0.4951, 0.2298, 0.4944, 0.2297, 0.4957, 0.2299, 0.5, 0.2304, 0.4943, 0.2297, 0.4948, 0.2298, 0.4944, 0.2297, 0.5, 0.2304, 0.4915, 0.2293, 0.4864, 0.2287, 0.487, 0.2288, 0.4899, 0.2291, 0.4864, 0.2287, 0.4864, 0.2287, 0.4864, 0.2287, 0.4838, 0.2286, 0.4564, 0.2274, 0.4771, 0.2283, 0.4864, 0.2287, 0.4864, 0.2287, 0.4375, 0.2266, 0.4509, 0.2271, 0.4543, 0.2273, 0.4375, 0.2266, 0.4696, 0.228, 0.4794, 0.2284, 0.4838, 0.2286, 0.4783, 0.2283, 0.4509, 0.2271, 0.4696, 0.228, 0.4783, 0.2283, 0.4758, 0.2282, 0.4543, 0.2273, 0.4838, 0.2286, 0.4794, 0.2284, 0.4864, 0.2287, 0.4864, 0.2287, 0.4932, 0.2295, 0.5, 0.2304, 0.5, 0.2304, 0.4932, 0.2295, 0.4794, 0.2284, 0.4696, 0.228, 0.4586, 0.2275, 0.4748, 0.2282, 0.4864, 0.2287, 0.4932, 0.2295, 0.4932, 0.2295, 0.4864, 0.2287, 0.4864, 0.2287, 0.4869, 0.2288, 0.487, 0.2288, 0.4864, 0.2287, 0.5, 0.2304, 0.4932, 0.2295, 0.4932, 0.2295, 0.5, 0.2304, 0.4375, 0.2266, 0.4424, 0.2268, 0.4375, 0.2266, 0.4932, 0.2295, 0.4864, 0.2287, 0.4864, 0.2287, 0.4932, 0.2295, 0.875, 0.6386, 0.875, 0.625, 0.875, 0.625, 0.875, 0.6386, 0.4113, 0.1756, 0.4051, 0.1634, 0.4113, 0.1756, 0.3853, 0.125, 0.375, 0.0, 0.375, 0.0, 0.3853, 0.125, 0.875, 0.6875, 0.875, 0.6386, 0.875, 0.6386, 0.875, 0.6875, 0.4375, 0.2266, 0.4227, 0.1978, 0.4227, 0.1978, 0.4375, 0.2266, 0.875, 0.75, 0.875, 0.6875, 0.875, 0.6875, 0.875, 0.75, 0.875, 0.75, 0.875, 0.6875, 0.875, 0.6875, 0.875, 0.75, 0.4864, 0.2287, 0.4639, 0.2277, 0.4638, 0.2277, 0.4864, 0.2287, 0.4375, 0.2266, 0.4424, 0.2268, 0.4458, 0.2269, 0.4375, 0.2266, 0.875, 0.6875, 0.875, 0.6386, 0.875, 0.6386, 0.875, 0.6875, 0.3853, 0.125, 0.375, 0.0, 0.375, 0.0, 0.3853, 0.125, 0.4113, 0.1756, 0.4056, 0.1645, 0.404, 0.1614, 0.4113, 0.1756, 0.875, 0.6386, 0.875, 0.625, 0.875, 0.625, 0.875, 0.6386, 0.4227, 0.1978, 0.4227, 0.1978, 0.4227, 0.1978, 0.4113, 0.1756, 0.4071, 0.1674, 0.4089, 0.1709, 0.4113, 0.1756, 0.4113, 0.1756, 0.4103, 0.1736, 0.4103, 0.1736, 0.4113, 0.1756, 0.4113, 0.1756, 0.404, 0.1614, 0.4009, 0.1554, 0.4043, 0.1619, 0.4051, 0.1634, 0.3991, 0.1519, 0.3853, 0.125, 0.404, 0.1614, 0.3987, 0.1511, 0.3987, 0.1511, 0.4227, 0.1978, 0.4227, 0.1978, 0.4227, 0.1978, 0.4227, 0.1978, 0.3991, 0.1519, 0.4051, 0.1634, 0.4051, 0.1634, 0.3991, 0.1519, 0.4227, 0.1978, 0.4227, 0.1978, 0.4227, 0.1978, 0.4051, 0.1634, 0.4113, 0.1756, 0.4051, 0.1634, 0.4013, 0.1561, 0.4012, 0.1558, 0.399, 0.1517, 0.3991, 0.1519, 0.4227, 0.1978, 0.4227, 0.1978, 0.4227, 0.1978, 0.4227, 0.1978, 0.4103, 0.1736, 0.4103, 0.1736, 0.4103, 0.1736, 0.4103, 0.1736, 0.4103, 0.1736, 0.4103, 0.1736, 0.4113, 0.1756, 0.4081, 0.1694, 0.4079, 0.169, 0.4103, 0.1736, 0.4113, 0.1756, 0.4227, 0.1978, 0.4227, 0.1978, 0.4227, 0.1978, 0.4057, 0.1648, 0.407, 0.1673, 0.4057, 0.1648, 0.4113, 0.1756, 0.4089, 0.1709, 0.4089, 0.1709, 0.4113, 0.1756, 0.4068, 0.1669, 0.4103, 0.1736, 0.4103, 0.1736, 0.4071, 0.1674, 0.4043, 0.1619, 0.4018, 0.1571, 0.4071, 0.1674, 0.4089, 0.1709, 0.4071, 0.1674, 0.4071, 0.1674, 0.4089, 0.1709, 0.4013, 0.1561, 0.4057, 0.1648, 0.4057, 0.1648, 0.4013, 0.1561, 0.4009, 0.1554, 0.4011, 0.1557, 0.401, 0.1555, 0.4009, 0.1554, 0.4103, 0.1736, 0.4079, 0.169, 0.4025, 0.1584, 0.4039, 0.1611, 0.4068, 0.1669, 0.4079, 0.169, 0.4081, 0.1694, 0.4081, 0.1694, 0.4079, 0.169, 0.4103, 0.1736, 0.4079, 0.169, 0.4079, 0.169, 0.4103, 0.1736, 0.401, 0.1555, 0.4022, 0.1579, 0.4018, 0.1571, 0.4009, 0.1554, 0.4081, 0.1694, 0.4113, 0.1756, 0.4113, 0.1756, 0.4081, 0.1694, 0.4103, 0.1736, 0.4072, 0.1675, 0.4084, 0.1699, 0.4103, 0.1736, 0.4013, 0.1561, 0.4057, 0.1648, 0.407, 0.1673, 0.4055, 0.1642, 0.4113, 0.1756, 0.4089, 0.1709, 0.4071, 0.1674, 0.4018, 0.1571, 0.4081, 0.1694, 0.4113, 0.1756, 0.4039, 0.1611, 0.4025, 0.1584, 0.4025, 0.1584, 0.4039, 0.1611, 0.4103, 0.1736, 0.4068, 0.1669, 0.4068, 0.1669, 0.4103, 0.1736, 0.4024, 0.1582, 0.4055, 0.1642, 0.4055, 0.1642, 0.4024, 0.1582, 0.4009, 0.1554, 0.401, 0.1555, 0.401, 0.1555, 0.4009, 0.1554, 0.4103, 0.1736, 0.4103, 0.1736, 0.4103, 0.1736, 0.4103, 0.1736, 0.4068, 0.1669, 0.4039, 0.1611, 0.4039, 0.1611, 0.4068, 0.1669, 0.4055, 0.1642, 0.4024, 0.1582, 0.4011, 0.1558, 0.4013, 0.1561, 0.4072, 0.1675, 0.4068, 0.1669, 0.4055, 0.1642, 0.4103, 0.1736, 0.4068, 0.1669, 0.4072, 0.1675, 0.4103, 0.1736, 0.4055, 0.1642, 0.407, 0.1673, 0.4084, 0.1699, 0.4072, 0.1675, 0.4068, 0.1669, 0.4039, 0.1611, 0.4024, 0.1582, 0.4055, 0.1642, 0.4039, 0.1611, 0.4025, 0.1584, 0.401, 0.1555, 0.4024, 0.1582, 0.4072, 0.1675, 0.4103, 0.1736, 0.4103, 0.1736, 0.4072, 0.1675, 0.4025, 0.1584, 0.4018, 0.1571, 0.4018, 0.1571, 0.4025, 0.1584, 0.401, 0.1555, 0.4024, 0.1582, 0.4024, 0.1582, 0.401, 0.1555, 0.4055, 0.1642, 0.407, 0.1673, 0.407, 0.1673, 0.4055, 0.1642, 0.4018, 0.1571, 0.4009, 0.1554, 0.4009, 0.1554, 0.4018, 0.1571, 0.407, 0.1673, 0.4084, 0.1699, 0.4084, 0.1699, 0.407, 0.1673, 0.4084, 0.1699, 0.4072, 0.1675, 0.4072, 0.1675, 0.4084, 0.1699, 0.407, 0.1673, 0.4057, 0.1648, 0.4103, 0.1736, 0.4084, 0.1699, 0.4084, 0.1699, 0.4103, 0.1736, 0.4103, 0.1736, 0.4052, 0.1637, 0.4057, 0.1648, 0.4013, 0.1561, 0.3991, 0.1519, 0.4113, 0.1756, 0.4103, 0.1736, 0.4057, 0.1648, 0.4052, 0.1637, 0.4018, 0.1571, 0.4043, 0.1619, 0.4009, 0.1554, 0.4009, 0.1554, 0.4043, 0.1619, 0.4071, 0.1674, 0.4113, 0.1756, 0.4113, 0.1756, 0.4009, 0.1554, 0.404, 0.1614, 0.3987, 0.1511, 0.401, 0.1555, 0.4011, 0.1557, 0.4012, 0.1558, 0.4011, 0.1558, 0.3989, 0.1514, 0.4011, 0.1557, 0.4009, 0.1554, 0.3987, 0.1511, 0.4011, 0.1558, 0.4024, 0.1582, 0.401, 0.1555, 0.4011, 0.1558, 0.4012, 0.1558, 0.4013, 0.1561, 0.4013, 0.1561, 0.399, 0.1517, 0.4012, 0.1558, 0.4011, 0.1557, 0.3989, 0.1514, 0.4081, 0.1694, 0.4018, 0.1571, 0.4025, 0.1584, 0.4079, 0.169, 0.3991, 0.1519, 0.4051, 0.1634, 0.4051, 0.1634, 0.3991, 0.1519, 0.399, 0.1516, 0.399, 0.1517, 0.3991, 0.1519, 0.3991, 0.1519, 0.404, 0.1614, 0.4113, 0.1756, 0.404, 0.1614, 0.4051, 0.1634, 0.4113, 0.1756, 0.4113, 0.1756, 0.4051, 0.1634, 0.404, 0.1614, 0.3987, 0.1511, 0.3987, 0.1511, 0.404, 0.1614, 0.3987, 0.1511, 0.399, 0.1516, 0.3989, 0.1514, 0.3987, 0.1511, 0.3989, 0.1514, 0.399, 0.1516, 0.399, 0.1517, 0.399, 0.1517, 0.399, 0.1516, 0.3991, 0.1519, 0.3991, 0.1519, 0.4227, 0.1978, 0.4227, 0.1978, 0.4227, 0.1978, 0.4227, 0.1978, 0.399, 0.1516, 0.3988, 0.1513, 0.399, 0.1517, 0.4375, 0.2266, 0.4227, 0.1978, 0.4227, 0.1978, 0.4375, 0.2266, 0.4375, 0.2266, 0.4227, 0.1978, 0.4227, 0.1978, 0.4375, 0.2266, 0.404, 0.1614, 0.404, 0.1614, 0.4113, 0.1756, 0.4113, 0.1756, 0.4051, 0.1634, 0.4113, 0.1756, 0.4051, 0.1634, 0.4113, 0.1756, 0.4051, 0.1634, 0.4113, 0.1756, 0.399, 0.1517, 0.3988, 0.1513, 0.3987, 0.1511, 0.3991, 0.1519, 0.3991, 0.1519, 0.4051, 0.1634, 0.4051, 0.1634, 0.3991, 0.1519, 0.3987, 0.1511, 0.3988, 0.1513, 0.399, 0.1516, 0.3987, 0.1511, 0.3991, 0.1519, 0.399, 0.1517, 0.3991, 0.1519, 0.3987, 0.1511, 0.3987, 0.1511, 0.404, 0.1614, 0.404, 0.1614, 0.3853, 0.125, 0.3991, 0.1519, 0.3853, 0.125, 0.3853, 0.125, 0.3991, 0.1519, 0.3987, 0.1511, 0.4113, 0.1756, 0.4051, 0.1634, 0.3853, 0.125, 0.3853, 0.125, 0.4051, 0.1634, 0.3853, 0.125, 0.4056, 0.1645, 0.4113, 0.1756, 0.3975, 0.1488, 0.3962, 0.1462, 0.404, 0.1614, 0.4056, 0.1645, 0.3962, 0.1462, 0.3987, 0.1511, 0.3987, 0.1511, 0.3962, 0.1462, 0.3853, 0.125, 0.3853, 0.125, 0.3975, 0.1488, 0.4113, 0.1756, 0.3853, 0.125, 0.3853, 0.125, 0.3962, 0.1462, 0.3975, 0.1488, 0.3853, 0.125, 0.3853, 0.125, 0.7982, 0.75, 0.8515, 0.75, 0.8515, 0.75, 0.7982, 0.75, 0.2982, 0.5626, 0.2982, 0.5, 0.2982, 0.5, 0.2982, 0.5626, 0.3515, 0.5675, 0.2982, 0.5626, 0.2982, 0.5626, 0.3515, 0.5675, 0.375, 0.0, 0.375, 0.05973, 0.375, 0.05973, 0.375, 0.0, 0.7982, 0.75, 0.8515, 0.75, 0.8515, 0.75, 0.7982, 0.75, 0.8515, 0.75, 0.875, 0.75, 0.875, 0.75, 0.8515, 0.75, 0.3515, 0.5675, 0.2982, 0.5626, 0.2982, 0.5626, 0.3515, 0.5675, 0.375, 0.5597, 0.3515, 0.5675, 0.3515, 0.5675, 0.375, 0.5597, 0.7982, 0.75, 0.8515, 0.75, 0.8515, 0.75, 0.7982, 0.75, 0.2982, 0.5626, 0.2982, 0.5, 0.2982, 0.5, 0.2982, 0.5626, 0.375, 0.05973, 0.375, 0.125, 0.375, 0.125, 0.375, 0.05973, 0.375, 0.05973, 0.375, 0.125, 0.375, 0.125, 0.375, 0.05973, 0.3515, 0.5675, 0.375, 0.5597, 0.375, 0.5597, 0.3515, 0.5675, 0.2982, 0.625, 0.2982, 0.5626, 0.2982, 0.5626, 0.2982, 0.625, 0.3515, 0.625, 0.2982, 0.625, 0.2982, 0.625, 0.3515, 0.625, 0.3515, 0.625, 0.2982, 0.625, 0.2982, 0.625, 0.3515, 0.625, 0.3515, 0.5675, 0.375, 0.5597, 0.375, 0.5597, 0.3515, 0.5675, 0.2982, 0.5626, 0.3515, 0.5675, 0.3515, 0.5675, 0.2982, 0.5626, 0.375, 0.625, 0.3515, 0.625, 0.3515, 0.625, 0.375, 0.625, 0.375, 0.625, 0.3515, 0.625, 0.3515, 0.625, 0.375, 0.625, 0.2982, 0.625, 0.3515, 0.625, 0.3515, 0.625, 0.2982, 0.625, 0.2982, 0.625, 0.3515, 0.625, 0.3515, 0.625, 0.2982, 0.625, 0.3515, 0.6752, 0.2982, 0.6827, 0.2982, 0.6827, 0.3515, 0.6752, 0.375, 0.125, 0.375, 0.188, 0.375, 0.188, 0.375, 0.125, 0.2982, 0.6827, 0.2982, 0.625, 0.2982, 0.625, 0.2982, 0.6827, 0.2982, 0.6827, 0.2982, 0.625, 0.2982, 0.625, 0.2982, 0.6827, 0.3515, 0.6752, 0.2982, 0.6827, 0.2982, 0.6827, 0.3515, 0.6752, 0.375, 0.688, 0.3515, 0.6752, 0.3515, 0.6752, 0.375, 0.688, 0.3515, 0.625, 0.375, 0.625, 0.375, 0.625, 0.3515, 0.625, 0.3515, 0.625, 0.375, 0.625, 0.375, 0.625, 0.3515, 0.625, 0.375, 0.188, 0.375, 0.25, 0.375, 0.25, 0.375, 0.188, 0.2982, 0.75, 0.2982, 0.6827, 0.2982, 0.6827, 0.2982, 0.75, 0.6015, 0.25, 0.5482, 0.25, 0.5482, 0.25, 0.6015, 0.25, 0.3515, 0.6752, 0.375, 0.688, 0.375, 0.688, 0.3515, 0.6752, 0.2982, 0.75, 0.2982, 0.6827, 0.2982, 0.6827, 0.2982, 0.75, 0.6015, 0.25, 0.5482, 0.25, 0.5482, 0.25, 0.6015, 0.25, 0.375, 0.188, 0.375, 0.25, 0.375, 0.25, 0.375, 0.188, 0.2982, 0.6827, 0.3515, 0.6752, 0.3515, 0.6752, 0.2982, 0.6827, 0.2982, 0.6827, 0.3515, 0.6752, 0.3515, 0.6752, 0.2982, 0.6827, 0.625, 0.25, 0.6015, 0.25, 0.6015, 0.25, 0.625, 0.25, 0.625, 0.25, 0.6015, 0.25, 0.6015, 0.25, 0.625, 0.25, 0.2982, 0.75, 0.2982, 0.6851, 0.2982, 0.6851, 0.2982, 0.75, 0.5482, 0.25, 0.6015, 0.25, 0.6015, 0.25, 0.5482, 0.25, 0.5482, 0.25, 0.6015, 0.25, 0.6015, 0.25, 0.5482, 0.25, 0.6015, 0.25, 0.6015, 0.25, 0.6015, 0.25, 0.6015, 0.25, 0.2982, 0.6851, 0.2982, 0.75, 0.2982, 0.75, 0.2982, 0.6851, 0.2982, 0.6851, 0.2982, 0.6851, 0.2982, 0.6851, 0.2982, 0.6851, 0.875, 0.75, 0.8515, 0.75, 0.8515, 0.75, 0.875, 0.75, 0.375, 0.05973, 0.375, 0.0, 0.375, 0.0, 0.375, 0.05973, 0.2982, 0.5626, 0.3515, 0.5675, 0.3515, 0.5675, 0.2982, 0.5626, 0.8515, 0.75, 0.7982, 0.75, 0.7982, 0.75, 0.8515, 0.75, 0.3515, 0.5675, 0.375, 0.5597, 0.375, 0.5597, 0.3515, 0.5675, 0.2982, 0.5, 0.2982, 0.5626, 0.2982, 0.5626, 0.2982, 0.5, 0.375, 0.5597, 0.3515, 0.5675, 0.3515, 0.5675, 0.375, 0.5597, 0.875, 0.75, 0.8515, 0.75, 0.8515, 0.75, 0.875, 0.75, 0.375, 0.05973, 0.375, 0.0, 0.375, 0.0, 0.375, 0.05973, 0.2982, 0.5626, 0.3515, 0.5675, 0.3515, 0.5675, 0.2982, 0.5626, 0.8515, 0.75, 0.7982, 0.75, 0.7982, 0.75, 0.8515, 0.75, 0.3515, 0.5675, 0.375, 0.5597, 0.375, 0.5597, 0.3515, 0.5675, 0.2982, 0.5, 0.2982, 0.5626, 0.2982, 0.5626, 0.2982, 0.5, 0.3515, 0.5675, 0.2982, 0.5626, 0.2982, 0.5626, 0.3515, 0.5675, 0.375, 0.125, 0.375, 0.05973, 0.375, 0.05973, 0.375, 0.125, 0.3515, 0.625, 0.375, 0.625, 0.375, 0.625, 0.3515, 0.625, 0.375, 0.5597, 0.3515, 0.5675, 0.3515, 0.5675, 0.375, 0.5597, 0.2982, 0.5626, 0.2982, 0.625, 0.2982, 0.625, 0.2982, 0.5626, 0.3515, 0.5675, 0.2982, 0.5626, 0.2982, 0.5626, 0.3515, 0.5675, 0.2982, 0.625, 0.3515, 0.625, 0.3515, 0.625, 0.2982, 0.625, 0.2982, 0.5626, 0.3515, 0.5675, 0.3515, 0.5675, 0.2982, 0.5626, 0.375, 0.125, 0.375, 0.05973, 0.375, 0.05973, 0.375, 0.125, 0.3515, 0.625, 0.375, 0.625, 0.375, 0.625, 0.3515, 0.625, 0.375, 0.5597, 0.3515, 0.5675, 0.3515, 0.5675, 0.375, 0.5597, 0.2982, 0.5626, 0.2982, 0.625, 0.2982, 0.625, 0.2982, 0.5626, 0.3515, 0.5675, 0.2982, 0.5626, 0.2982, 0.5626, 0.3515, 0.5675, 0.2982, 0.625, 0.3515, 0.625, 0.3515, 0.625, 0.2982, 0.625, 0.3515, 0.5675, 0.375, 0.5597, 0.375, 0.5597, 0.3515, 0.5675, 0.375, 0.625, 0.3515, 0.625, 0.3515, 0.625, 0.375, 0.625, 0.2982, 0.625, 0.2982, 0.6827, 0.2982, 0.6827, 0.2982, 0.625, 0.2982, 0.6827, 0.3515, 0.6752, 0.3515, 0.6752, 0.2982, 0.6827, 0.3515, 0.625, 0.2982, 0.625, 0.2982, 0.625, 0.3515, 0.625, 0.3515, 0.6752, 0.375, 0.688, 0.375, 0.688, 0.3515, 0.6752, 0.375, 0.188, 0.375, 0.125, 0.375, 0.125, 0.375, 0.188, 0.375, 0.688, 0.3515, 0.6752, 0.3515, 0.6752, 0.375, 0.688, 0.375, 0.625, 0.3515, 0.625, 0.3515, 0.625, 0.375, 0.625, 0.2982, 0.625, 0.2982, 0.6827, 0.2982, 0.6827, 0.2982, 0.625, 0.2982, 0.6827, 0.3515, 0.6752, 0.3515, 0.6752, 0.2982, 0.6827, 0.3515, 0.625, 0.2982, 0.625, 0.2982, 0.625, 0.3515, 0.625, 0.3515, 0.6752, 0.375, 0.688, 0.375, 0.688, 0.3515, 0.6752, 0.375, 0.188, 0.375, 0.125, 0.375, 0.125, 0.375, 0.188, 0.3515, 0.6752, 0.2982, 0.6827, 0.2982, 0.6827, 0.3515, 0.6752, 0.375, 0.25, 0.375, 0.188, 0.375, 0.188, 0.375, 0.25, 0.2982, 0.6827, 0.2982, 0.75, 0.2982, 0.75, 0.2982, 0.6827, 0.375, 0.688, 0.3515, 0.6752, 0.3515, 0.6752, 0.375, 0.688, 0.5482, 0.25, 0.6015, 0.25, 0.6015, 0.25, 0.5482, 0.25, 0.3515, 0.6752, 0.2982, 0.6827, 0.2982, 0.6827, 0.3515, 0.6752, 0.6015, 0.25, 0.625, 0.25, 0.625, 0.25, 0.6015, 0.25, 0.3515, 0.6752, 0.375, 0.688, 0.375, 0.688, 0.3515, 0.6752, 0.375, 0.25, 0.375, 0.188, 0.375, 0.188, 0.375, 0.25, 0.2982, 0.6827, 0.2982, 0.75, 0.2982, 0.75, 0.2982, 0.6827, 0.375, 0.688, 0.3515, 0.6752, 0.3515, 0.6752, 0.375, 0.688, 0.5482, 0.25, 0.6015, 0.25, 0.6015, 0.25, 0.5482, 0.25, 0.3515, 0.6752, 0.2982, 0.6827, 0.2982, 0.6827, 0.3515, 0.6752, 0.6015, 0.25, 0.625, 0.25, 0.625, 0.25, 0.6015, 0.25, 0.2982, 0.6827, 0.3515, 0.6752, 0.3515, 0.6752, 0.2982, 0.6827, 0.2982, 0.6851, 0.2982, 0.75, 0.2982, 0.75, 0.2982, 0.6851, 0.6015, 0.25, 0.5482, 0.25, 0.5482, 0.25, 0.6015, 0.25, 0.5482, 0.25, 0.6015, 0.25, 0.6015, 0.25, 0.5482, 0.25, 0.6015, 0.25, 0.6015, 0.25, 0.6015, 0.25, 0.6015, 0.25, 0.2982, 0.6851, 0.2982, 0.6851, 0.2982, 0.6851, 0.2982, 0.6851, 0.2982, 0.75, 0.2982, 0.6851, 0.2982, 0.6851, 0.2982, 0.75, 0.6015, 0.25, 0.5482, 0.25, 0.5482, 0.25, 0.6015, 0.25, 0.4772, 0.2283, 0.4691, 0.2279, 0.4572, 0.2274, 0.4458, 0.2269, 0.4717, 0.228, 0.4772, 0.2283, 0.4458, 0.2269, 0.4474, 0.227, 0.4587, 0.2275, 0.4772, 0.2283, 0.4691, 0.2279, 0.4691, 0.2279, 0.4772, 0.2283, 0.4587, 0.2275, 0.4717, 0.228, 0.4717, 0.228, 0.4587, 0.2275, 0.4572, 0.2274, 0.4458, 0.2269, 0.4458, 0.2269, 0.4572, 0.2274, 0.4717, 0.228, 0.4772, 0.2283, 0.4772, 0.2283, 0.4717, 0.228, 0.4474, 0.227, 0.4587, 0.2275, 0.4587, 0.2275, 0.4474, 0.227, 0.875, 0.75, 0.875, 0.6875, 0.875, 0.6875, 0.875, 0.75, 0.4864, 0.2287, 0.4638, 0.2277, 0.4864, 0.2287, 0.875, 0.6386, 0.875, 0.625, 0.875, 0.625, 0.875, 0.6386, 0.4113, 0.1756, 0.3853, 0.125, 0.3853, 0.125, 0.4113, 0.1756, 0.3853, 0.125, 0.375, 0.0, 0.375, 0.0, 0.3853, 0.125, 0.875, 0.6875, 0.875, 0.6386, 0.875, 0.6386, 0.875, 0.6875, 0.4375, 0.2266, 0.4227, 0.1978, 0.4227, 0.1978, 0.4375, 0.2266, 0.5, 0.2304, 0.4864, 0.2287, 0.4864, 0.2287, 0.5, 0.2304, 0.4639, 0.2277, 0.4731, 0.2281, 0.4589, 0.2275, 0.4589, 0.2275, 0.4458, 0.2269, 0.4424, 0.2268, 0.4639, 0.2277, 0.4638, 0.2277, 0.4639, 0.2277, 0.4424, 0.2268, 0.4375, 0.2266, 0.4864, 0.2287, 0.4638, 0.2277, 0.4375, 0.2266, 0.4375, 0.2266, 0.4638, 0.2277, 0.4375, 0.2266, 0.5, 0.2304, 0.4932, 0.2295, 0.4864, 0.2287, 0.4864, 0.2287, 0.4932, 0.2295, 0.4864, 0.2287, 0.4255, 0.2032, 0.3975, 0.1488, 0.4227, 0.1978, 0.4375, 0.2266, 0.4864, 0.2287, 0.4714, 0.228, 0.4375, 0.2266, 0.4375, 0.2266, 0.4313, 0.2145, 0.4375, 0.2266, 0.4255, 0.2032, 0.4313, 0.2145, 0.4269, 0.206, 0.4227, 0.1978, 0.4786, 0.2283, 0.4905, 0.2292, 0.4864, 0.2287, 0.4375, 0.2266, 0.4699, 0.228, 0.4375, 0.2266, 0.4375, 0.2266, 0.4864, 0.2287, 0.5, 0.2304, 0.4864, 0.2287, 0.4864, 0.2287, 0.5, 0.2304, 0.4864, 0.2287, 0.4699, 0.228, 0.4864, 0.2287, 0.4227, 0.1978, 0.4269, 0.206, 0.4375, 0.2266, 0.4375, 0.2266, 0.4227, 0.1978, 0.4375, 0.2266, 0.4714, 0.228, 0.4375, 0.2266, 0.4714, 0.228, 0.4864, 0.2287, 0.4375, 0.2266, 0.4375, 0.2266, 0.4227, 0.1978, 0.4269, 0.206, 0.4227, 0.1978, 0.4269, 0.206, 0.4313, 0.2145, 0.4375, 0.2266, 0.4375, 0.2266, 0.4255, 0.2032, 0.4113, 0.1756, 0.3975, 0.1488, 0.4227, 0.1978, 0.4227, 0.1978, 0.4375, 0.2266, 0.4375, 0.2266, 0.4375, 0.2266, 0.4227, 0.1978, 0.4227, 0.1978, 0.4375, 0.2266, 0.4375, 0.2266, 0.4375, 0.2266, 0.4255, 0.2032, 0.4227, 0.1978, 0.4786, 0.2283, 0.4375, 0.2266, 0.4699, 0.228, 0.4864, 0.2287, 0.4786, 0.2283, 0.4699, 0.228, 0.4864, 0.2287, 0.5, 0.2304, 0.4864, 0.2287, 0.4864, 0.2287, 0.5, 0.2304, 0.4864, 0.2287, 0.4926, 0.2295, 0.4905, 0.2292, 0.4786, 0.2283, 0.4928, 0.2295, 0.5, 0.2304, 0.5, 0.2304, 0.4907, 0.2292, 0.4928, 0.2295, 0.5, 0.2304, 0.4942, 0.2297, 0.4934, 0.2296, 0.4886, 0.229, 0.4885, 0.229, 0.4227, 0.1978, 0.4227, 0.1978, 0.4227, 0.1978, 0.4227, 0.1978, 0.4227, 0.1978, 0.4227, 0.1978, 0.2982, 0.75, 0.2982, 0.625, 0.2982, 0.625, 0.2982, 0.75, 0.4227, 0.1978, 0.417, 0.1867, 0.4227, 0.1978, 0.4375, 0.2266, 0.4375, 0.2266, 0.4714, 0.228, 0.4375, 0.2266, 0.4227, 0.1978, 0.4227, 0.1978, 0.4375, 0.2266, 0.6015, 0.25, 0.5482, 0.25, 0.5482, 0.25, 0.6015, 0.25, 0.625, 0.25, 0.6015, 0.25, 0.6015, 0.25, 0.625, 0.25, 0.375, 0.125, 0.375, 0.25, 0.375, 0.25, 0.375, 0.125, 0.2982, 0.625, 0.2982, 0.5, 0.2982, 0.5, 0.2982, 0.625, 0.8515, 0.75, 0.875, 0.75, 0.875, 0.75, 0.8515, 0.75, 0.7982, 0.75, 0.8515, 0.75, 0.8515, 0.75, 0.7982, 0.75, 0.375, 0.0, 0.375, 0.125, 0.375, 0.125, 0.375, 0.0, 0.4864, 0.2287, 0.4731, 0.2281, 0.4639, 0.2277])
me_cube.materials.append(mat_material)
me_cube.use_remesh_preserve_volume = False
me_cube.use_remesh_preserve_attributes = False
me_cube.use_mirror_vertex_groups = False
me_cube.update()
me_sphere = bpy.data.meshes.new('Sphere')
me_sphere.from_pydata([(0.2582, -0.1071, 10.59), (0.2582, -0.1449, 10.57), (0.2582, -0.2339, 10.57), (0.2582, -0.2969, 10.63), (0.2753, -0.08192, 10.63), (0.2897, -0.1071, 10.6), (0.2994, -0.1449, 10.57), (0.3028, -0.1894, 10.57), (0.2994, -0.2339, 10.57), (0.2897, -0.2716, 10.6), (0.2753, -0.2969, 10.63), (0.2897, -0.08192, 10.64), (0.3164, -0.1071, 10.61), (0.3342, -0.1449, 10.6), (0.3405, -0.1894, 10.59), (0.3342, -0.2339, 10.6), (0.3164, -0.2716, 10.61), (0.2897, -0.2969, 10.64), (0.2994, -0.08192, 10.66), (0.3342, -0.1071, 10.64), (0.3575, -0.1449, 10.63), (0.3657, -0.1894, 10.63), (0.3575, -0.2339, 10.63), (0.3342, -0.2716, 10.64), (0.2994, -0.2969, 10.66), (0.3028, -0.08192, 10.67), (0.3405, -0.1071, 10.67), (0.3657, -0.1449, 10.67), (0.3746, -0.1894, 10.67), (0.3657, -0.2339, 10.67), (0.3405, -0.2716, 10.67), (0.3028, -0.2969, 10.67), (0.2994, -0.08192, 10.69), (0.3342, -0.1071, 10.7), (0.3575, -0.1449, 10.71), (0.3657, -0.1894, 10.72), (0.3575, -0.2339, 10.71), (0.3342, -0.2716, 10.7), (0.2994, -0.2969, 10.69), (0.2897, -0.08192, 10.7), (0.3164, -0.1071, 10.73), (0.3342, -0.1449, 10.75), (0.3405, -0.1894, 10.75), (0.3342, -0.2339, 10.75), (0.3164, -0.2716, 10.73), (0.2897, -0.2969, 10.7), (0.2753, -0.08192, 10.71), (0.2897, -0.1071, 10.75), (0.2994, -0.1449, 10.77), (0.3028, -0.1894, 10.78), (0.2994, -0.2339, 10.77), (0.2897, -0.2716, 10.75), (0.2753, -0.2969, 10.71), (0.2582, -0.08192, 10.72), (0.2582, -0.1071, 10.75), (0.2582, -0.1449, 10.78), (0.2582, -0.1894, 10.79), (0.2582, -0.2339, 10.78), (0.2582, -0.2716, 10.75), (0.2582, -0.2969, 10.72), (0.2412, -0.08192, 10.71), (0.2268, -0.1071, 10.75), (0.2171, -0.1449, 10.77), (0.2137, -0.1894, 10.78), (0.2171, -0.2339, 10.77), (0.2268, -0.2716, 10.75), (0.2412, -0.2969, 10.71), (0.2268, -0.08192, 10.7), (0.2001, -0.1071, 10.73), (0.1823, -0.1449, 10.75), (0.176, -0.1894, 10.75), (0.1823, -0.2339, 10.75), (0.2001, -0.2716, 10.73), (0.2268, -0.2969, 10.7), (0.2171, -0.08192, 10.69), (0.1823, -0.1071, 10.7), (0.159, -0.1449, 10.71), (0.1508, -0.1894, 10.72), (0.159, -0.2339, 10.71), (0.1823, -0.2716, 10.7), (0.2171, -0.2969, 10.69), (0.2137, -0.08192, 10.67), (0.176, -0.1071, 10.67), (0.1508, -0.1449, 10.67), (0.1419, -0.1894, 10.67), (0.1508, -0.2339, 10.67), (0.176, -0.2716, 10.67), (0.2137, -0.2969, 10.67), (0.2171, -0.08192, 10.66), (0.1823, -0.1071, 10.64), (0.159, -0.1449, 10.63), (0.1508, -0.1894, 10.63), (0.159, -0.2339, 10.63), (0.1823, -0.2716, 10.64), (0.2171, -0.2969, 10.66), (0.2268, -0.08192, 10.64), (0.2001, -0.1071, 10.61), (0.1823, -0.1449, 10.6), (0.176, -0.1894, 10.59), (0.1823, -0.2339, 10.6), (0.2001, -0.2716, 10.61), (0.2268, -0.2969, 10.64), (0.2412, -0.08192, 10.63), (0.2268, -0.1071, 10.6), (0.2171, -0.1449, 10.57), (0.2137, -0.1894, 10.57), (0.2171, -0.2339, 10.57), (0.2268, -0.2716, 10.6), (0.2412, -0.2969, 10.63), (0.2582, -0.07306, 10.67), (0.2582, -0.08192, 10.63), (0.2582, -0.1894, 10.56), (0.2582, -0.2716, 10.59), (0.2582, -0.3057, 10.67)], [], [(3, 112, 9, 10), (2, 111, 7, 8), (1, 0, 5, 6), (110, 109, 4), (113, 3, 10), (112, 2, 8, 9), (111, 1, 6, 7), (0, 110, 4, 5), (6, 5, 12, 13), (4, 109, 11), (113, 10, 17), (9, 8, 15, 16), (7, 6, 13, 14), (5, 4, 11, 12), (10, 9, 16, 17), (8, 7, 14, 15), (113, 17, 24), (16, 15, 22, 23), (14, 13, 20, 21), (12, 11, 18, 19), (17, 16, 23, 24), (15, 14, 21, 22), (13, 12, 19, 20), (11, 109, 18), (19, 18, 25, 26), (24, 23, 30, 31), (22, 21, 28, 29), (20, 19, 26, 27), (18, 109, 25), (113, 24, 31), (23, 22, 29, 30), (21, 20, 27, 28), (31, 30, 37, 38), (29, 28, 35, 36), (27, 26, 33, 34), (25, 109, 32), (113, 31, 38), (30, 29, 36, 37), (28, 27, 34, 35), (26, 25, 32, 33), (32, 109, 39), (113, 38, 45), (37, 36, 43, 44), (35, 34, 41, 42), (33, 32, 39, 40), (38, 37, 44, 45), (36, 35, 42, 43), (34, 33, 40, 41), (44, 43, 50, 51), (42, 41, 48, 49), (40, 39, 46, 47), (45, 44, 51, 52), (43, 42, 49, 50), (41, 40, 47, 48), (39, 109, 46), (113, 45, 52), (52, 51, 58, 59), (50, 49, 56, 57), (48, 47, 54, 55), (46, 109, 53), (113, 52, 59), (51, 50, 57, 58), (49, 48, 55, 56), (47, 46, 53, 54), (57, 56, 63, 64), (55, 54, 61, 62), (53, 109, 60), (113, 59, 66), (58, 57, 64, 65), (56, 55, 62, 63), (54, 53, 60, 61), (59, 58, 65, 66), (113, 66, 73), (65, 64, 71, 72), (63, 62, 69, 70), (61, 60, 67, 68), (66, 65, 72, 73), (64, 63, 70, 71), (62, 61, 68, 69), (60, 109, 67), (70, 69, 76, 77), (68, 67, 74, 75), (73, 72, 79, 80), (71, 70, 77, 78), (69, 68, 75, 76), (67, 109, 74), (113, 73, 80), (72, 71, 78, 79), (80, 79, 86, 87), (78, 77, 84, 85), (76, 75, 82, 83), (74, 109, 81), (113, 80, 87), (79, 78, 85, 86), (77, 76, 83, 84), (75, 74, 81, 82), (83, 82, 89, 90), (81, 109, 88), (113, 87, 94), (86, 85, 92, 93), (84, 83, 90, 91), (82, 81, 88, 89), (87, 86, 93, 94), (85, 84, 91, 92), (113, 94, 101), (93, 92, 99, 100), (91, 90, 97, 98), (89, 88, 95, 96), (94, 93, 100, 101), (92, 91, 98, 99), (90, 89, 96, 97), (88, 109, 95), (96, 95, 102, 103), (101, 100, 107, 108), (99, 98, 105, 106), (97, 96, 103, 104), (95, 109, 102), (113, 101, 108), (100, 99, 106, 107), (98, 97, 104, 105), (108, 107, 112, 3), (106, 105, 111, 2), (104, 103, 0, 1), (102, 109, 110), (113, 108, 3), (107, 106, 2, 112), (105, 104, 1, 111), (103, 102, 110, 0)])
me_sphere.polygons.foreach_set('use_smooth', [True] * 128)
_uv = me_sphere.uv_layers.new(name='UVMap')
_uv.uv.foreach_set('vector', [0.75, 0.125, 0.75, 0.25, 0.6875, 0.25, 0.6875, 0.125, 0.75, 0.375, 0.75, 0.5, 0.6875, 0.5, 0.6875, 0.375, 0.75, 0.625, 0.75, 0.75, 0.6875, 0.75, 0.6875, 0.625, 0.75, 0.875, 0.7188, 1.0, 0.6875, 0.875, 0.7188, 0.0, 0.75, 0.125, 0.6875, 0.125, 0.75, 0.25, 0.75, 0.375, 0.6875, 0.375, 0.6875, 0.25, 0.75, 0.5, 0.75, 0.625, 0.6875, 0.625, 0.6875, 0.5, 0.75, 0.75, 0.75, 0.875, 0.6875, 0.875, 0.6875, 0.75, 0.6875, 0.625, 0.6875, 0.75, 0.625, 0.75, 0.625, 0.625, 0.6875, 0.875, 0.6562, 1.0, 0.625, 0.875, 0.6562, 0.0, 0.6875, 0.125, 0.625, 0.125, 0.6875, 0.25, 0.6875, 0.375, 0.625, 0.375, 0.625, 0.25, 0.6875, 0.5, 0.6875, 0.625, 0.625, 0.625, 0.625, 0.5, 0.6875, 0.75, 0.6875, 0.875, 0.625, 0.875, 0.625, 0.75, 0.6875, 0.125, 0.6875, 0.25, 0.625, 0.25, 0.625, 0.125, 0.6875, 0.375, 0.6875, 0.5, 0.625, 0.5, 0.625, 0.375, 0.5938, 0.0, 0.625, 0.125, 0.5625, 0.125, 0.625, 0.25, 0.625, 0.375, 0.5625, 0.375, 0.5625, 0.25, 0.625, 0.5, 0.625, 0.625, 0.5625, 0.625, 0.5625, 0.5, 0.625, 0.75, 0.625, 0.875, 0.5625, 0.875, 0.5625, 0.75, 0.625, 0.125, 0.625, 0.25, 0.5625, 0.25, 0.5625, 0.125, 0.625, 0.375, 0.625, 0.5, 0.5625, 0.5, 0.5625, 0.375, 0.625, 0.625, 0.625, 0.75, 0.5625, 0.75, 0.5625, 0.625, 0.625, 0.875, 0.5938, 1.0, 0.5625, 0.875, 0.5625, 0.75, 0.5625, 0.875, 0.5, 0.875, 0.5, 0.75, 0.5625, 0.125, 0.5625, 0.25, 0.5, 0.25, 0.5, 0.125, 0.5625, 0.375, 0.5625, 0.5, 0.5, 0.5, 0.5, 0.375, 0.5625, 0.625, 0.5625, 0.75, 0.5, 0.75, 0.5, 0.625, 0.5625, 0.875, 0.5313, 1.0, 0.5, 0.875, 0.5313, 0.0, 0.5625, 0.125, 0.5, 0.125, 0.5625, 0.25, 0.5625, 0.375, 0.5, 0.375, 0.5, 0.25, 0.5625, 0.5, 0.5625, 0.625, 0.5, 0.625, 0.5, 0.5, 0.5, 0.125, 0.5, 0.25, 0.4375, 0.25, 0.4375, 0.125, 0.5, 0.375, 0.5, 0.5, 0.4375, 0.5, 0.4375, 0.375, 0.5, 0.625, 0.5, 0.75, 0.4375, 0.75, 0.4375, 0.625, 0.5, 0.875, 0.4688, 1.0, 0.4375, 0.875, 0.4688, 0.0, 0.5, 0.125, 0.4375, 0.125, 0.5, 0.25, 0.5, 0.375, 0.4375, 0.375, 0.4375, 0.25, 0.5, 0.5, 0.5, 0.625, 0.4375, 0.625, 0.4375, 0.5, 0.5, 0.75, 0.5, 0.875, 0.4375, 0.875, 0.4375, 0.75, 0.4375, 0.875, 0.4063, 1.0, 0.375, 0.875, 0.4063, 0.0, 0.4375, 0.125, 0.375, 0.125, 0.4375, 0.25, 0.4375, 0.375, 0.375, 0.375, 0.375, 0.25, 0.4375, 0.5, 0.4375, 0.625, 0.375, 0.625, 0.375, 0.5, 0.4375, 0.75, 0.4375, 0.875, 0.375, 0.875, 0.375, 0.75, 0.4375, 0.125, 0.4375, 0.25, 0.375, 0.25, 0.375, 0.125, 0.4375, 0.375, 0.4375, 0.5, 0.375, 0.5, 0.375, 0.375, 0.4375, 0.625, 0.4375, 0.75, 0.375, 0.75, 0.375, 0.625, 0.375, 0.25, 0.375, 0.375, 0.3125, 0.375, 0.3125, 0.25, 0.375, 0.5, 0.375, 0.625, 0.3125, 0.625, 0.3125, 0.5, 0.375, 0.75, 0.375, 0.875, 0.3125, 0.875, 0.3125, 0.75, 0.375, 0.125, 0.375, 0.25, 0.3125, 0.25, 0.3125, 0.125, 0.375, 0.375, 0.375, 0.5, 0.3125, 0.5, 0.3125, 0.375, 0.375, 0.625, 0.375, 0.75, 0.3125, 0.75, 0.3125, 0.625, 0.375, 0.875, 0.3438, 1.0, 0.3125, 0.875, 0.3438, 0.0, 0.375, 0.125, 0.3125, 0.125, 0.3125, 0.125, 0.3125, 0.25, 0.25, 0.25, 0.25, 0.125, 0.3125, 0.375, 0.3125, 0.5, 0.25, 0.5, 0.25, 0.375, 0.3125, 0.625, 0.3125, 0.75, 0.25, 0.75, 0.25, 0.625, 0.3125, 0.875, 0.2812, 1.0, 0.25, 0.875, 0.2812, 0.0, 0.3125, 0.125, 0.25, 0.125, 0.3125, 0.25, 0.3125, 0.375, 0.25, 0.375, 0.25, 0.25, 0.3125, 0.5, 0.3125, 0.625, 0.25, 0.625, 0.25, 0.5, 0.3125, 0.75, 0.3125, 0.875, 0.25, 0.875, 0.25, 0.75, 0.25, 0.375, 0.25, 0.5, 0.1875, 0.5, 0.1875, 0.375, 0.25, 0.625, 0.25, 0.75, 0.1875, 0.75, 0.1875, 0.625, 0.25, 0.875, 0.2187, 1.0, 0.1875, 0.875, 0.2187, 0.0, 0.25, 0.125, 0.1875, 0.125, 0.25, 0.25, 0.25, 0.375, 0.1875, 0.375, 0.1875, 0.25, 0.25, 0.5, 0.25, 0.625, 0.1875, 0.625, 0.1875, 0.5, 0.25, 0.75, 0.25, 0.875, 0.1875, 0.875, 0.1875, 0.75, 0.25, 0.125, 0.25, 0.25, 0.1875, 0.25, 0.1875, 0.125, 0.1562, 0.0, 0.1875, 0.125, 0.125, 0.125, 0.1875, 0.25, 0.1875, 0.375, 0.125, 0.375, 0.125, 0.25, 0.1875, 0.5, 0.1875, 0.625, 0.125, 0.625, 0.125, 0.5, 0.1875, 0.75, 0.1875, 0.875, 0.125, 0.875, 0.125, 0.75, 0.1875, 0.125, 0.1875, 0.25, 0.125, 0.25, 0.125, 0.125, 0.1875, 0.375, 0.1875, 0.5, 0.125, 0.5, 0.125, 0.375, 0.1875, 0.625, 0.1875, 0.75, 0.125, 0.75, 0.125, 0.625, 0.1875, 0.875, 0.1562, 1.0, 0.125, 0.875, 0.125, 0.5, 0.125, 0.625, 0.0625, 0.625, 0.0625, 0.5, 0.125, 0.75, 0.125, 0.875, 0.0625, 0.875, 0.0625, 0.75, 0.125, 0.125, 0.125, 0.25, 0.0625, 0.25, 0.0625, 0.125, 0.125, 0.375, 0.125, 0.5, 0.0625, 0.5, 0.0625, 0.375, 0.125, 0.625, 0.125, 0.75, 0.0625, 0.75, 0.0625, 0.625, 0.125, 0.875, 0.09375, 1.0, 0.0625, 0.875, 0.09375, 0.0, 0.125, 0.125, 0.0625, 0.125, 0.125, 0.25, 0.125, 0.375, 0.0625, 0.375, 0.0625, 0.25, 0.0625, 0.125, 0.0625, 0.25, 0.0, 0.25, 0.0, 0.125, 0.0625, 0.375, 0.0625, 0.5, 0.0, 0.5, 0.0, 0.375, 0.0625, 0.625, 0.0625, 0.75, 0.0, 0.75, 0.0, 0.625, 0.0625, 0.875, 0.03125, 1.0, 0.0, 0.875, 0.03125, 0.0, 0.0625, 0.125, 0.0, 0.125, 0.0625, 0.25, 0.0625, 0.375, 0.0, 0.375, 0.0, 0.25, 0.0625, 0.5, 0.0625, 0.625, 0.0, 0.625, 0.0, 0.5, 0.0625, 0.75, 0.0625, 0.875, 0.0, 0.875, 0.0, 0.75, 1.0, 0.625, 1.0, 0.75, 0.9375, 0.75, 0.9375, 0.625, 1.0, 0.875, 0.9687, 1.0, 0.9375, 0.875, 0.9687, 0.0, 1.0, 0.125, 0.9375, 0.125, 1.0, 0.25, 1.0, 0.375, 0.9375, 0.375, 0.9375, 0.25, 1.0, 0.5, 1.0, 0.625, 0.9375, 0.625, 0.9375, 0.5, 1.0, 0.75, 1.0, 0.875, 0.9375, 0.875, 0.9375, 0.75, 1.0, 0.125, 1.0, 0.25, 0.9375, 0.25, 0.9375, 0.125, 1.0, 0.375, 1.0, 0.5, 0.9375, 0.5, 0.9375, 0.375, 0.9062, 0.0, 0.9375, 0.125, 0.875, 0.125, 0.9375, 0.25, 0.9375, 0.375, 0.875, 0.375, 0.875, 0.25, 0.9375, 0.5, 0.9375, 0.625, 0.875, 0.625, 0.875, 0.5, 0.9375, 0.75, 0.9375, 0.875, 0.875, 0.875, 0.875, 0.75, 0.9375, 0.125, 0.9375, 0.25, 0.875, 0.25, 0.875, 0.125, 0.9375, 0.375, 0.9375, 0.5, 0.875, 0.5, 0.875, 0.375, 0.9375, 0.625, 0.9375, 0.75, 0.875, 0.75, 0.875, 0.625, 0.9375, 0.875, 0.9062, 1.0, 0.875, 0.875, 0.875, 0.75, 0.875, 0.875, 0.8125, 0.875, 0.8125, 0.75, 0.875, 0.125, 0.875, 0.25, 0.8125, 0.25, 0.8125, 0.125, 0.875, 0.375, 0.875, 0.5, 0.8125, 0.5, 0.8125, 0.375, 0.875, 0.625, 0.875, 0.75, 0.8125, 0.75, 0.8125, 0.625, 0.875, 0.875, 0.8437, 1.0, 0.8125, 0.875, 0.8437, 0.0, 0.875, 0.125, 0.8125, 0.125, 0.875, 0.25, 0.875, 0.375, 0.8125, 0.375, 0.8125, 0.25, 0.875, 0.5, 0.875, 0.625, 0.8125, 0.625, 0.8125, 0.5, 0.8125, 0.125, 0.8125, 0.25, 0.75, 0.25, 0.75, 0.125, 0.8125, 0.375, 0.8125, 0.5, 0.75, 0.5, 0.75, 0.375, 0.8125, 0.625, 0.8125, 0.75, 0.75, 0.75, 0.75, 0.625, 0.8125, 0.875, 0.7812, 1.0, 0.75, 0.875, 0.7812, 0.0, 0.8125, 0.125, 0.75, 0.125, 0.8125, 0.25, 0.8125, 0.375, 0.75, 0.375, 0.75, 0.25, 0.8125, 0.5, 0.8125, 0.625, 0.75, 0.625, 0.75, 0.5, 0.8125, 0.75, 0.8125, 0.875, 0.75, 0.875, 0.75, 0.75])
me_sphere.use_remesh_preserve_volume = False
me_sphere.use_remesh_preserve_attributes = False
me_sphere.use_mirror_vertex_groups = False
me_sphere.update()

# ---- objects
ob_cube = bpy.data.objects.new('Cube', me_cube)
ob_light = bpy.data.objects.new('Light', light_light)
ob_camera = bpy.data.objects.new('Camera', cam_camera)
ob_sphere = bpy.data.objects.new('Sphere', me_sphere)

# ---- transforms, parenting, visibility, modifiers, constraints
ob_cube.location = (0.0, 0.0, 0.0)
ob_cube.lock_rotations_4d = False
ob_cube.empty_display_type = 'ARROWS'
ob_cube.lineart.crease_threshold = 0.0
_m = ob_cube.modifiers.new('Subdivision', 'SUBSURF')
_m.uv_smooth = 'PRESERVE_CORNERS'
_m.show_only_control_edges = False
_m = ob_cube.modifiers.new('Mirror', 'MIRROR')
_m.use_clip = True
ob_light.location = (-3.16, -4.548, 8.672)
ob_light.rotation_euler = (0.6503, 0.05522, 1.866)
ob_light.lock_rotations_4d = False
ob_light.empty_display_type = 'ARROWS'
ob_light.color = (0.0, 0.0, 0.0, 0.0)
ob_light.lineart.crease_threshold = 0.0
ob_camera.location = (7.359, -6.926, 4.958)
ob_camera.rotation_euler = (1.109, 0.0, 0.8149)
ob_camera.lock_rotations_4d = False
ob_camera.empty_display_type = 'ARROWS'
ob_camera.color = (0.0, 0.0, 0.0, 0.0)
ob_camera.display_type = 'WIRE'
ob_camera.lineart.crease_threshold = 0.0
ob_sphere.location = (0.0, 0.0, 0.0)
ob_sphere.lineart.crease_threshold = 0.0
_m = ob_sphere.modifiers.new('Mirror', 'MIRROR')

# ---- collection membership
col_collection.objects.link(ob_cube)
col_collection.objects.link(ob_light)
col_collection.objects.link(ob_camera)
col_collection.objects.link(ob_sphere)

# ---- scene / render settings (as saved in the file)
scene.camera = ob_camera
scene.frame_start = 1; scene.frame_end = 250; scene.frame_set(3)
scene.render.engine = 'BLENDER_EEVEE_NEXT'
scene.cycles.use_denoising = False
scene.cycles.samples = 128
scene.cycles.sampling_pattern = 'TABULATED_SOBOL'
scene.cycles.use_adaptive_sampling = False
scene.cycles.use_light_tree = False
scene.view_settings.view_transform = 'Filmic'
bpy.context.view_layer.update()
